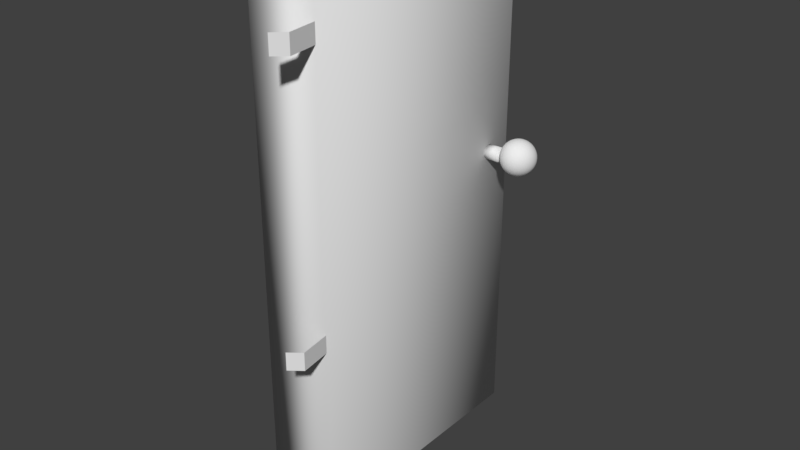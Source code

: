 # Source: Door.blend  (saved by Blender 2.79.0; exported with 4.5.12 LTS)
import bpy
from mathutils import Matrix  # noqa: F401  (used for matrix-valued properties, if any)

bpy.ops.wm.read_factory_settings(use_empty=True)
scene = bpy.context.scene
scene.name = 'Scene'

# ---- collections
col_collection_1 = bpy.data.collections.new('Collection 1'); scene.collection.children.link(col_collection_1)

# ---- world
world_world = bpy.data.worlds.new('World'); scene.world = world_world
world_world.color = (0.05088, 0.05088, 0.05088)
world_world.use_sun_shadow = False
world_world.sun_shadow_jitter_overblur = 0.0
world_world.cycles.sampling_method = 'MANUAL'

# ---- meshes
me_plane = bpy.data.meshes.new('Plane')
me_plane.from_pydata([(0.7744, 0.0775, 0.415), (0.8005, 0.2117, 0.4232), (0.8257, 0.2079, 0.431), (0.8489, 0.2016, 0.4383), (0.8692, 0.1932, 0.4446), (0.8859, 0.1829, 0.4498), (0.8983, 0.1712, 0.4536), (0.906, 0.1585, 0.456), (0.9085, 0.1453, 0.4568), (0.906, 0.132, 0.456), (0.8983, 0.1193, 0.4536), (0.8859, 0.1076, 0.4498), (0.8692, 0.09734, 0.4446), (0.8489, 0.08892, 0.4383), (0.8257, 0.08266, 0.431), (0.8005, 0.0788, 0.4232), (0.799, 0.2117, 0.431), (0.8227, 0.2079, 0.4464), (0.8446, 0.2016, 0.4606), (0.8637, 0.1932, 0.473), (0.8795, 0.1829, 0.4832), (0.8911, 0.1712, 0.4908), (0.8983, 0.1585, 0.4954), (0.9008, 0.1453, 0.497), (0.8983, 0.132, 0.4954), (0.8911, 0.1193, 0.4908), (0.8795, 0.1076, 0.4832), (0.8637, 0.09734, 0.473), (0.8446, 0.08892, 0.4606), (0.8227, 0.08266, 0.4464), (0.799, 0.0788, 0.431), (0.7965, 0.2117, 0.4383), (0.8179, 0.2079, 0.4606), (0.8376, 0.2016, 0.4811), (0.8548, 0.1932, 0.4992), (0.8689, 0.1829, 0.514), (0.8795, 0.1712, 0.525), (0.8859, 0.1585, 0.5317), (0.8881, 0.1453, 0.534), (0.8859, 0.132, 0.5317), (0.8795, 0.1193, 0.525), (0.8689, 0.1076, 0.514), (0.8548, 0.09734, 0.4992), (0.8376, 0.08892, 0.4811), (0.8179, 0.08266, 0.4606), (0.7965, 0.0788, 0.4383), (0.7932, 0.2117, 0.4446), (0.8114, 0.2079, 0.473), (0.8281, 0.2016, 0.4992), (0.8428, 0.1932, 0.5221), (0.8548, 0.1829, 0.541), (0.8637, 0.1712, 0.5549), (0.8692, 0.1585, 0.5636), (0.8711, 0.1453, 0.5665), (0.8692, 0.132, 0.5636), (0.8637, 0.1193, 0.5549), (0.8548, 0.1076, 0.541), (0.8428, 0.09734, 0.5221), (0.8281, 0.08892, 0.4992), (0.8114, 0.08266, 0.473), (0.7932, 0.0788, 0.4446), (0.7892, 0.2117, 0.4498), (0.8034, 0.2079, 0.4832), (0.8166, 0.2016, 0.514), (0.8281, 0.1932, 0.541), (0.8376, 0.1829, 0.5631), (0.8446, 0.1712, 0.5796), (0.8489, 0.1585, 0.5897), (0.8504, 0.1453, 0.5931), (0.8489, 0.132, 0.5897), (0.8446, 0.1193, 0.5796), (0.8376, 0.1076, 0.5631), (0.8281, 0.09734, 0.541), (0.8166, 0.08892, 0.514), (0.8034, 0.08266, 0.4832), (0.7892, 0.0788, 0.4498), (0.7846, 0.2117, 0.4536), (0.7944, 0.2079, 0.4908), (0.8034, 0.2016, 0.525), (0.8114, 0.1932, 0.5549), (0.8179, 0.1829, 0.5796), (0.8227, 0.1712, 0.5978), (0.8257, 0.1585, 0.6091), (0.8267, 0.1453, 0.6129), (0.8257, 0.132, 0.6091), (0.8227, 0.1193, 0.5978), (0.8179, 0.1076, 0.5796), (0.8114, 0.09734, 0.5549), (0.8034, 0.08892, 0.525), (0.7944, 0.08266, 0.4908), (0.7846, 0.0788, 0.4536), (0.7796, 0.2117, 0.456), (0.7846, 0.2079, 0.4954), (0.7892, 0.2016, 0.5317), (0.7932, 0.1932, 0.5636), (0.7965, 0.1829, 0.5897), (0.799, 0.1712, 0.6091), (0.8005, 0.1585, 0.621), (0.801, 0.1453, 0.6251), (0.8005, 0.132, 0.621), (0.799, 0.1193, 0.6091), (0.7965, 0.1076, 0.5897), (0.7932, 0.09734, 0.5636), (0.7892, 0.08892, 0.5317), (0.7846, 0.08266, 0.4954), (0.7796, 0.0788, 0.456), (0.7744, 0.2117, 0.4568), (0.7744, 0.2079, 0.497), (0.7744, 0.2016, 0.534), (0.7744, 0.1932, 0.5665), (0.7744, 0.1829, 0.5931), (0.7744, 0.1712, 0.6129), (0.7744, 0.1585, 0.6251), (0.7744, 0.1453, 0.6292), (0.7744, 0.132, 0.6251), (0.7744, 0.1193, 0.6129), (0.7744, 0.1076, 0.5931), (0.7744, 0.09734, 0.5665), (0.7744, 0.08892, 0.534), (0.7744, 0.08266, 0.497), (0.7744, 0.0788, 0.4568), (0.7691, 0.2117, 0.456), (0.7641, 0.2079, 0.4954), (0.7595, 0.2016, 0.5317), (0.7555, 0.1932, 0.5636), (0.7522, 0.1829, 0.5897), (0.7497, 0.1712, 0.6091), (0.7482, 0.1585, 0.621), (0.7477, 0.1453, 0.6251), (0.7482, 0.132, 0.621), (0.7497, 0.1193, 0.6091), (0.7522, 0.1076, 0.5897), (0.7555, 0.09734, 0.5636), (0.7595, 0.08892, 0.5317), (0.7641, 0.08266, 0.4954), (0.7691, 0.0788, 0.456), (0.7641, 0.2117, 0.4536), (0.7543, 0.2079, 0.4908), (0.7453, 0.2016, 0.525), (0.7373, 0.1932, 0.5549), (0.7308, 0.1829, 0.5796), (0.726, 0.1712, 0.5978), (0.723, 0.1585, 0.6091), (0.722, 0.1453, 0.6129), (0.723, 0.132, 0.6091), (0.726, 0.1193, 0.5978), (0.7308, 0.1076, 0.5796), (0.7373, 0.09734, 0.5549), (0.7453, 0.08892, 0.525), (0.7543, 0.08266, 0.4908), (0.7641, 0.0788, 0.4536), (0.7595, 0.2117, 0.4498), (0.7453, 0.2079, 0.4832), (0.7321, 0.2016, 0.514), (0.7206, 0.1932, 0.541), (0.7111, 0.1829, 0.5631), (0.7041, 0.1712, 0.5796), (0.6998, 0.1585, 0.5897), (0.6983, 0.1453, 0.5931), (0.6998, 0.132, 0.5897), (0.7041, 0.1193, 0.5796), (0.7111, 0.1076, 0.5631), (0.7206, 0.09734, 0.541), (0.7321, 0.08892, 0.514), (0.7453, 0.08266, 0.4832), (0.7595, 0.0788, 0.4498), (0.7555, 0.2117, 0.4446), (0.7373, 0.2079, 0.473), (0.7206, 0.2016, 0.4992), (0.7059, 0.1932, 0.5221), (0.6939, 0.1829, 0.541), (0.685, 0.1712, 0.5549), (0.6795, 0.1585, 0.5636), (0.6776, 0.1453, 0.5665), (0.6795, 0.132, 0.5636), (0.685, 0.1193, 0.5549), (0.6939, 0.1076, 0.541), (0.7059, 0.09734, 0.5221), (0.7206, 0.08892, 0.4992), (0.7373, 0.08266, 0.473), (0.7555, 0.0788, 0.4446), (0.7522, 0.2117, 0.4383), (0.7308, 0.2079, 0.4606), (0.7111, 0.2016, 0.4811), (0.6939, 0.1932, 0.4992), (0.6798, 0.1829, 0.514), (0.6692, 0.1712, 0.525), (0.6628, 0.1585, 0.5317), (0.6606, 0.1453, 0.534), (0.6628, 0.132, 0.5317), (0.6692, 0.1193, 0.525), (0.6798, 0.1076, 0.514), (0.6939, 0.09734, 0.4992), (0.7111, 0.08892, 0.4811), (0.7308, 0.08266, 0.4606), (0.7522, 0.0788, 0.4383), (0.7497, 0.2117, 0.431), (0.726, 0.2079, 0.4464), (0.7041, 0.2016, 0.4606), (0.685, 0.1932, 0.473), (0.6692, 0.1829, 0.4832), (0.6576, 0.1712, 0.4908), (0.6504, 0.1585, 0.4954), (0.6479, 0.1453, 0.497), (0.6504, 0.132, 0.4954), (0.6576, 0.1193, 0.4908), (0.6692, 0.1076, 0.4832), (0.685, 0.09734, 0.473), (0.7041, 0.08892, 0.4606), (0.726, 0.08266, 0.4464), (0.7497, 0.0788, 0.431), (0.7482, 0.2117, 0.4232), (0.723, 0.2079, 0.431), (0.6998, 0.2016, 0.4383), (0.6795, 0.1932, 0.4446), (0.6628, 0.1829, 0.4498), (0.6504, 0.1712, 0.4536), (0.6427, 0.1585, 0.456), (0.6402, 0.1453, 0.4568), (0.6427, 0.132, 0.456), (0.6504, 0.1193, 0.4536), (0.6628, 0.1076, 0.4498), (0.6795, 0.09734, 0.4446), (0.6998, 0.08892, 0.4383), (0.723, 0.08266, 0.431), (0.7482, 0.0788, 0.4232), (0.7477, 0.2117, 0.415), (0.722, 0.2079, 0.415), (0.6983, 0.2016, 0.415), (0.6776, 0.1932, 0.415), (0.6606, 0.1829, 0.415), (0.6479, 0.1712, 0.415), (0.6402, 0.1585, 0.415), (0.6375, 0.1453, 0.415), (0.6402, 0.132, 0.415), (0.6479, 0.1193, 0.415), (0.6606, 0.1076, 0.415), (0.6776, 0.09734, 0.415), (0.6983, 0.08892, 0.415), (0.722, 0.08266, 0.415), (0.7477, 0.0788, 0.415), (0.7482, 0.2117, 0.4069), (0.723, 0.2079, 0.3991), (0.6998, 0.2016, 0.3918), (0.6795, 0.1932, 0.3855), (0.6628, 0.1829, 0.3803), (0.6504, 0.1712, 0.3764), (0.6427, 0.1585, 0.3741), (0.6402, 0.1453, 0.3733), (0.6427, 0.132, 0.3741), (0.6504, 0.1193, 0.3764), (0.6628, 0.1076, 0.3803), (0.6795, 0.09734, 0.3855), (0.6998, 0.08892, 0.3918), (0.723, 0.08266, 0.3991), (0.7482, 0.0788, 0.4069), (0.7744, 0.213, 0.415), (0.7497, 0.2117, 0.3991), (0.726, 0.2079, 0.3837), (0.7041, 0.2016, 0.3695), (0.685, 0.1932, 0.3571), (0.6692, 0.1829, 0.3469), (0.6576, 0.1712, 0.3393), (0.6504, 0.1585, 0.3347), (0.6479, 0.1453, 0.3331), (0.6504, 0.132, 0.3347), (0.6576, 0.1193, 0.3393), (0.6692, 0.1076, 0.3469), (0.685, 0.09734, 0.3571), (0.7041, 0.08892, 0.3695), (0.726, 0.08266, 0.3837), (0.7497, 0.0788, 0.3991), (0.7522, 0.2117, 0.3918), (0.7308, 0.2079, 0.3695), (0.7111, 0.2016, 0.3489), (0.6939, 0.1932, 0.3309), (0.6798, 0.1829, 0.3161), (0.6692, 0.1712, 0.3051), (0.6628, 0.1585, 0.2984), (0.6606, 0.1453, 0.2961), (0.6628, 0.132, 0.2984), (0.6692, 0.1193, 0.3051), (0.6798, 0.1076, 0.3161), (0.6939, 0.09734, 0.3309), (0.7111, 0.08892, 0.3489), (0.7308, 0.08266, 0.3695), (0.7522, 0.0788, 0.3918), (0.7555, 0.2117, 0.3855), (0.7373, 0.2079, 0.3571), (0.7206, 0.2016, 0.3309), (0.7059, 0.1932, 0.308), (0.6939, 0.1829, 0.2891), (0.685, 0.1712, 0.2751), (0.6795, 0.1585, 0.2665), (0.6776, 0.1453, 0.2636), (0.6795, 0.132, 0.2665), (0.685, 0.1193, 0.2751), (0.6939, 0.1076, 0.2891), (0.7059, 0.09734, 0.308), (0.7206, 0.08892, 0.3309), (0.7373, 0.08266, 0.3571), (0.7555, 0.0788, 0.3855), (0.7595, 0.2117, 0.3803), (0.7453, 0.2079, 0.3469), (0.7321, 0.2016, 0.3161), (0.7206, 0.1932, 0.2891), (0.7111, 0.1829, 0.267), (0.7041, 0.1712, 0.2505), (0.6998, 0.1585, 0.2404), (0.6983, 0.1453, 0.237), (0.6998, 0.132, 0.2404), (0.7041, 0.1193, 0.2505), (0.7111, 0.1076, 0.267), (0.7206, 0.09734, 0.2891), (0.7321, 0.08892, 0.3161), (0.7453, 0.08266, 0.3469), (0.7595, 0.0788, 0.3803), (0.7641, 0.2117, 0.3764), (0.7543, 0.2079, 0.3393), (0.7453, 0.2016, 0.3051), (0.7373, 0.1932, 0.2751), (0.7308, 0.1829, 0.2505), (0.726, 0.1712, 0.2323), (0.723, 0.1585, 0.221), (0.722, 0.1453, 0.2172), (0.723, 0.132, 0.221), (0.726, 0.1193, 0.2323), (0.7308, 0.1076, 0.2505), (0.7373, 0.09734, 0.2751), (0.7453, 0.08892, 0.3051), (0.7543, 0.08266, 0.3393), (0.7641, 0.0788, 0.3764), (0.7691, 0.2117, 0.3741), (0.7641, 0.2079, 0.3347), (0.7595, 0.2016, 0.2984), (0.7555, 0.1932, 0.2665), (0.7522, 0.1829, 0.2404), (0.7497, 0.1712, 0.221), (0.7482, 0.1585, 0.209), (0.7477, 0.1453, 0.205), (0.7482, 0.132, 0.209), (0.7497, 0.1193, 0.221), (0.7522, 0.1076, 0.2404), (0.7555, 0.09734, 0.2665), (0.7595, 0.08892, 0.2984), (0.7641, 0.08266, 0.3347), (0.7691, 0.0788, 0.3741), (0.7744, 0.2117, 0.3733), (0.7744, 0.2079, 0.3331), (0.7744, 0.2016, 0.2961), (0.7744, 0.1932, 0.2636), (0.7744, 0.1829, 0.237), (0.7744, 0.1712, 0.2172), (0.7744, 0.1585, 0.205), (0.7744, 0.1453, 0.2009), (0.7744, 0.132, 0.205), (0.7744, 0.1193, 0.2172), (0.7744, 0.1076, 0.237), (0.7744, 0.09734, 0.2636), (0.7744, 0.08892, 0.2961), (0.7744, 0.08266, 0.3331), (0.7744, 0.0788, 0.3733), (0.7796, 0.2117, 0.3741), (0.7846, 0.2079, 0.3347), (0.7892, 0.2016, 0.2984), (0.7932, 0.1932, 0.2665), (0.7965, 0.1829, 0.2404), (0.799, 0.1712, 0.221), (0.8005, 0.1585, 0.209), (0.801, 0.1453, 0.205), (0.8005, 0.132, 0.209), (0.799, 0.1193, 0.221), (0.7965, 0.1076, 0.2404), (0.7932, 0.09734, 0.2665), (0.7892, 0.08892, 0.2984), (0.7846, 0.08266, 0.3347), (0.7796, 0.0788, 0.3741), (0.7846, 0.2117, 0.3764), (0.7944, 0.2079, 0.3393), (0.8034, 0.2016, 0.3051), (0.8114, 0.1932, 0.2751), (0.8179, 0.1829, 0.2505), (0.8227, 0.1712, 0.2323), (0.8257, 0.1585, 0.221), (0.8267, 0.1453, 0.2172), (0.8257, 0.132, 0.221), (0.8227, 0.1193, 0.2323), (0.8179, 0.1076, 0.2505), (0.8114, 0.09734, 0.2751), (0.8034, 0.08892, 0.3051), (0.7944, 0.08266, 0.3393), (0.7846, 0.0788, 0.3764), (0.7892, 0.2117, 0.3803), (0.8034, 0.2079, 0.3469), (0.8166, 0.2016, 0.3161), (0.8281, 0.1932, 0.2891), (0.8376, 0.1829, 0.267), (0.8446, 0.1712, 0.2505), (0.8489, 0.1585, 0.2404), (0.8504, 0.1453, 0.237), (0.8489, 0.132, 0.2404), (0.8446, 0.1193, 0.2505), (0.8376, 0.1076, 0.267), (0.8281, 0.09734, 0.2891), (0.8166, 0.08892, 0.3161), (0.8034, 0.08266, 0.3469), (0.7892, 0.0788, 0.3803), (0.7932, 0.2117, 0.3855), (0.8114, 0.2079, 0.3571), (0.8281, 0.2016, 0.3309), (0.8428, 0.1932, 0.308), (0.8548, 0.1829, 0.2891), (0.8637, 0.1712, 0.2751), (0.8692, 0.1585, 0.2665), (0.8711, 0.1453, 0.2636), (0.8692, 0.132, 0.2665), (0.8637, 0.1193, 0.2751), (0.8548, 0.1076, 0.2891), (0.8428, 0.09734, 0.308), (0.8281, 0.08892, 0.3309), (0.8114, 0.08266, 0.3571), (0.7932, 0.0788, 0.3855), (0.7965, 0.2117, 0.3918), (0.8179, 0.2079, 0.3695), (0.8376, 0.2016, 0.3489), (0.8548, 0.1932, 0.3309), (0.8689, 0.1829, 0.3161), (0.8795, 0.1712, 0.3051), (0.8859, 0.1585, 0.2984), (0.8881, 0.1453, 0.2961), (0.8859, 0.132, 0.2984), (0.8795, 0.1193, 0.3051), (0.8689, 0.1076, 0.3161), (0.8548, 0.09734, 0.3309), (0.8376, 0.08892, 0.3489), (0.8179, 0.08266, 0.3695), (0.7965, 0.0788, 0.3918), (0.799, 0.2117, 0.3991), (0.8227, 0.2079, 0.3837), (0.8446, 0.2016, 0.3695), (0.8637, 0.1932, 0.3571), (0.8795, 0.1829, 0.3469), (0.8911, 0.1712, 0.3393), (0.8983, 0.1585, 0.3347), (0.9008, 0.1453, 0.3331), (0.8983, 0.132, 0.3347), (0.8911, 0.1193, 0.3393), (0.8795, 0.1076, 0.3469), (0.8637, 0.09734, 0.3571), (0.8446, 0.08892, 0.3695), (0.8227, 0.08266, 0.3837), (0.799, 0.0788, 0.3991), (0.8005, 0.2117, 0.4069), (0.8257, 0.2079, 0.3991), (0.8489, 0.2016, 0.3918), (0.8692, 0.1932, 0.3855), (0.8859, 0.1829, 0.3803), (0.8983, 0.1712, 0.3764), (0.906, 0.1585, 0.3741), (0.9085, 0.1453, 0.3733), (0.906, 0.132, 0.3741), (0.8983, 0.1193, 0.3764), (0.8859, 0.1076, 0.3803), (0.8692, 0.09734, 0.3855), (0.8489, 0.08892, 0.3918), (0.8257, 0.08266, 0.3991), (0.8005, 0.0788, 0.4069), (0.801, 0.2117, 0.415), (0.8267, 0.2079, 0.415), (0.8504, 0.2016, 0.415), (0.8711, 0.1932, 0.415), (0.8881, 0.1829, 0.415), (0.9008, 0.1712, 0.415), (0.9085, 0.1585, 0.415), (0.9112, 0.1453, 0.415), (0.9085, 0.132, 0.415), (0.9008, 0.1193, 0.415), (0.8881, 0.1076, 0.415), (0.8711, 0.09734, 0.415), (0.8504, 0.08892, 0.415), (0.8267, 0.08266, 0.415), (0.801, 0.0788, 0.415), (0.7797, 0.1594, -0.09058), (0.7797, 0.1594, 0.2585), (0.7907, 0.1589, -0.09058), (0.7907, 0.1589, 0.2585), (0.8013, 0.1573, -0.09058), (0.8013, 0.1573, 0.2585), (0.8111, 0.1547, -0.09058), (0.8111, 0.1547, 0.2585), (0.8196, 0.1512, -0.09058), (0.8196, 0.1512, 0.2585), (0.8267, 0.147, -0.09058), (0.8267, 0.147, 0.2585), (0.8319, 0.1422, -0.09058), (0.8319, 0.1422, 0.2585), (0.8351, 0.1369, -0.09058), (0.8351, 0.1369, 0.2585), (0.8362, 0.1315, -0.09058), (0.8362, 0.1315, 0.2585), (0.8351, 0.126, -0.09058), (0.8351, 0.126, 0.2585), (0.8319, 0.1207, -0.09058), (0.8319, 0.1207, 0.2585), (0.8267, 0.1159, -0.09058), (0.8267, 0.1159, 0.2585), (0.8196, 0.1117, -0.09058), (0.8196, 0.1117, 0.2585), (0.8111, 0.1082, -0.09058), (0.8111, 0.1082, 0.2585), (0.8013, 0.1056, -0.09058), (0.8013, 0.1056, 0.2585), (0.7907, 0.104, -0.09058), (0.7907, 0.104, 0.2585), (0.7797, 0.1035, -0.09058), (0.7797, 0.1035, 0.2585), (0.7687, 0.104, -0.09058), (0.7687, 0.104, 0.2585), (0.7581, 0.1056, -0.09058), (0.7581, 0.1056, 0.2585), (0.7483, 0.1082, -0.09058), (0.7483, 0.1082, 0.2585), (0.7397, 0.1117, -0.09058), (0.7397, 0.1117, 0.2585), (0.7327, 0.1159, -0.09058), (0.7327, 0.1159, 0.2585), (0.7275, 0.1207, -0.09058), (0.7275, 0.1207, 0.2585), (0.7243, 0.126, -0.09058), (0.7243, 0.126, 0.2585), (0.7232, 0.1315, -0.09058), (0.7232, 0.1315, 0.2585), (0.7243, 0.1369, -0.09058), (0.7243, 0.1369, 0.2585), (0.7275, 0.1422, -0.09058), (0.7275, 0.1422, 0.2585), (0.7327, 0.147, -0.09058), (0.7327, 0.147, 0.2585), (0.7397, 0.1512, -0.09058), (0.7397, 0.1512, 0.2585), (0.7483, 0.1547, -0.09058), (0.7483, 0.1547, 0.2585), (0.7581, 0.1573, -0.09058), (0.7581, 0.1573, 0.2585), (0.7687, 0.1589, -0.09058), (0.7687, 0.1589, 0.2585), (-1.0, -1.0, 0.0), (1.0, -1.0, 0.0), (-1.0, 1.0, 0.0), (1.0, 1.0, 0.0), (-1.0, 1.0, -0.8571), (-1.0, -1.0, -0.8571), (1.0, -1.0, -0.8571), (1.0, 1.0, -0.8571), (-1.238, 0.7536, 0.05205), (-0.999, 0.7536, -2.684e-07), (-1.238, 0.8227, 0.05205), (-0.999, 0.8227, -2.502e-07), (-1.306, 0.7506, -0.1065), (-1.306, 0.8197, -0.1065), (-1.238, -0.2959, 0.05205), (-0.999, -0.2959, -1.234e-07), (-1.238, -0.2268, 0.05205), (-0.999, -0.2268, -1.052e-07), (-1.306, -0.2989, -0.1065), (-1.306, -0.2298, -0.1065)], [], [(478, 477, 11, 12), (471, 470, 4, 5), (479, 478, 12, 13), (472, 471, 5, 6), (480, 479, 13, 14), (473, 472, 6, 7), (481, 480, 14, 15), (474, 473, 7, 8), (467, 256, 1), (0, 481, 15), (475, 474, 8, 9), (468, 467, 1, 2), (476, 475, 9, 10), (469, 468, 2, 3), (477, 476, 10, 11), (470, 469, 3, 4), (11, 10, 25, 26), (4, 3, 18, 19), (12, 11, 26, 27), (5, 4, 19, 20), (13, 12, 27, 28), (6, 5, 20, 21), (14, 13, 28, 29), (7, 6, 21, 22), (15, 14, 29, 30), (8, 7, 22, 23), (1, 256, 16), (0, 15, 30), (9, 8, 23, 24), (2, 1, 16, 17), (10, 9, 24, 25), (3, 2, 17, 18), (30, 29, 44, 45), (23, 22, 37, 38), (16, 256, 31), (0, 30, 45), (24, 23, 38, 39), (17, 16, 31, 32), (25, 24, 39, 40), (18, 17, 32, 33), (26, 25, 40, 41), (19, 18, 33, 34), (27, 26, 41, 42), (20, 19, 34, 35), (28, 27, 42, 43), (21, 20, 35, 36), (29, 28, 43, 44), (22, 21, 36, 37), (34, 33, 48, 49), (42, 41, 56, 57), (35, 34, 49, 50), (43, 42, 57, 58), (36, 35, 50, 51), (44, 43, 58, 59), (37, 36, 51, 52), (45, 44, 59, 60), (38, 37, 52, 53), (31, 256, 46), (0, 45, 60), (39, 38, 53, 54), (32, 31, 46, 47), (40, 39, 54, 55), (33, 32, 47, 48), (41, 40, 55, 56), (53, 52, 67, 68), (46, 256, 61), (0, 60, 75), (54, 53, 68, 69), (47, 46, 61, 62), (55, 54, 69, 70), (48, 47, 62, 63), (56, 55, 70, 71), (49, 48, 63, 64), (57, 56, 71, 72), (50, 49, 64, 65), (58, 57, 72, 73), (51, 50, 65, 66), (59, 58, 73, 74), (52, 51, 66, 67), (60, 59, 74, 75), (72, 71, 86, 87), (65, 64, 79, 80), (73, 72, 87, 88), (66, 65, 80, 81), (74, 73, 88, 89), (67, 66, 81, 82), (75, 74, 89, 90), (68, 67, 82, 83), (61, 256, 76), (0, 75, 90), (69, 68, 83, 84), (62, 61, 76, 77), (70, 69, 84, 85), (63, 62, 77, 78), (71, 70, 85, 86), (64, 63, 78, 79), (0, 90, 105), (84, 83, 98, 99), (77, 76, 91, 92), (85, 84, 99, 100), (78, 77, 92, 93), (86, 85, 100, 101), (79, 78, 93, 94), (87, 86, 101, 102), (80, 79, 94, 95), (88, 87, 102, 103), (81, 80, 95, 96), (89, 88, 103, 104), (82, 81, 96, 97), (90, 89, 104, 105), (83, 82, 97, 98), (76, 256, 91), (103, 102, 117, 118), (96, 95, 110, 111), (104, 103, 118, 119), (97, 96, 111, 112), (105, 104, 119, 120), (98, 97, 112, 113), (91, 256, 106), (0, 105, 120), (99, 98, 113, 114), (92, 91, 106, 107), (100, 99, 114, 115), (93, 92, 107, 108), (101, 100, 115, 116), (94, 93, 108, 109), (102, 101, 116, 117), (95, 94, 109, 110), (107, 106, 121, 122), (115, 114, 129, 130), (108, 107, 122, 123), (116, 115, 130, 131), (109, 108, 123, 124), (117, 116, 131, 132), (110, 109, 124, 125), (118, 117, 132, 133), (111, 110, 125, 126), (119, 118, 133, 134), (112, 111, 126, 127), (120, 119, 134, 135), (113, 112, 127, 128), (106, 256, 121), (0, 120, 135), (114, 113, 128, 129), (126, 125, 140, 141), (134, 133, 148, 149), (127, 126, 141, 142), (135, 134, 149, 150), (128, 127, 142, 143), (121, 256, 136), (0, 135, 150), (129, 128, 143, 144), (122, 121, 136, 137), (130, 129, 144, 145), (123, 122, 137, 138), (131, 130, 145, 146), (124, 123, 138, 139), (132, 131, 146, 147), (125, 124, 139, 140), (133, 132, 147, 148), (145, 144, 159, 160), (138, 137, 152, 153), (146, 145, 160, 161), (139, 138, 153, 154), (147, 146, 161, 162), (140, 139, 154, 155), (148, 147, 162, 163), (141, 140, 155, 156), (149, 148, 163, 164), (142, 141, 156, 157), (150, 149, 164, 165), (143, 142, 157, 158), (136, 256, 151), (0, 150, 165), (144, 143, 158, 159), (137, 136, 151, 152), (164, 163, 178, 179), (157, 156, 171, 172), (165, 164, 179, 180), (158, 157, 172, 173), (151, 256, 166), (0, 165, 180), (159, 158, 173, 174), (152, 151, 166, 167), (160, 159, 174, 175), (153, 152, 167, 168), (161, 160, 175, 176), (154, 153, 168, 169), (162, 161, 176, 177), (155, 154, 169, 170), (163, 162, 177, 178), (156, 155, 170, 171), (168, 167, 182, 183), (176, 175, 190, 191), (169, 168, 183, 184), (177, 176, 191, 192), (170, 169, 184, 185), (178, 177, 192, 193), (171, 170, 185, 186), (179, 178, 193, 194), (172, 171, 186, 187), (180, 179, 194, 195), (173, 172, 187, 188), (166, 256, 181), (0, 180, 195), (174, 173, 188, 189), (167, 166, 181, 182), (175, 174, 189, 190), (187, 186, 201, 202), (195, 194, 209, 210), (188, 187, 202, 203), (181, 256, 196), (0, 195, 210), (189, 188, 203, 204), (182, 181, 196, 197), (190, 189, 204, 205), (183, 182, 197, 198), (191, 190, 205, 206), (184, 183, 198, 199), (192, 191, 206, 207), (185, 184, 199, 200), (193, 192, 207, 208), (186, 185, 200, 201), (194, 193, 208, 209), (206, 205, 220, 221), (199, 198, 213, 214), (207, 206, 221, 222), (200, 199, 214, 215), (208, 207, 222, 223), (201, 200, 215, 216), (209, 208, 223, 224), (202, 201, 216, 217), (210, 209, 224, 225), (203, 202, 217, 218), (196, 256, 211), (0, 210, 225), (204, 203, 218, 219), (197, 196, 211, 212), (205, 204, 219, 220), (198, 197, 212, 213), (225, 224, 239, 240), (218, 217, 232, 233), (211, 256, 226), (0, 225, 240), (219, 218, 233, 234), (212, 211, 226, 227), (220, 219, 234, 235), (213, 212, 227, 228), (221, 220, 235, 236), (214, 213, 228, 229), (222, 221, 236, 237), (215, 214, 229, 230), (223, 222, 237, 238), (216, 215, 230, 231), (224, 223, 238, 239), (217, 216, 231, 232), (237, 236, 251, 252), (230, 229, 244, 245), (238, 237, 252, 253), (231, 230, 245, 246), (239, 238, 253, 254), (232, 231, 246, 247), (240, 239, 254, 255), (233, 232, 247, 248), (226, 256, 241), (0, 240, 255), (234, 233, 248, 249), (227, 226, 241, 242), (235, 234, 249, 250), (228, 227, 242, 243), (236, 235, 250, 251), (229, 228, 243, 244), (241, 256, 257), (0, 255, 271), (249, 248, 264, 265), (242, 241, 257, 258), (250, 249, 265, 266), (243, 242, 258, 259), (251, 250, 266, 267), (244, 243, 259, 260), (252, 251, 267, 268), (245, 244, 260, 261), (253, 252, 268, 269), (246, 245, 261, 262), (254, 253, 269, 270), (247, 246, 262, 263), (255, 254, 270, 271), (248, 247, 263, 264), (261, 260, 275, 276), (269, 268, 283, 284), (262, 261, 276, 277), (270, 269, 284, 285), (263, 262, 277, 278), (271, 270, 285, 286), (264, 263, 278, 279), (257, 256, 272), (0, 271, 286), (265, 264, 279, 280), (258, 257, 272, 273), (266, 265, 280, 281), (259, 258, 273, 274), (267, 266, 281, 282), (260, 259, 274, 275), (268, 267, 282, 283), (280, 279, 294, 295), (273, 272, 287, 288), (281, 280, 295, 296), (274, 273, 288, 289), (282, 281, 296, 297), (275, 274, 289, 290), (283, 282, 297, 298), (276, 275, 290, 291), (284, 283, 298, 299), (277, 276, 291, 292), (285, 284, 299, 300), (278, 277, 292, 293), (286, 285, 300, 301), (279, 278, 293, 294), (272, 256, 287), (0, 286, 301), (299, 298, 313, 314), (292, 291, 306, 307), (300, 299, 314, 315), (293, 292, 307, 308), (301, 300, 315, 316), (294, 293, 308, 309), (287, 256, 302), (0, 301, 316), (295, 294, 309, 310), (288, 287, 302, 303), (296, 295, 310, 311), (289, 288, 303, 304), (297, 296, 311, 312), (290, 289, 304, 305), (298, 297, 312, 313), (291, 290, 305, 306), (303, 302, 317, 318), (311, 310, 325, 326), (304, 303, 318, 319), (312, 311, 326, 327), (305, 304, 319, 320), (313, 312, 327, 328), (306, 305, 320, 321), (314, 313, 328, 329), (307, 306, 321, 322), (315, 314, 329, 330), (308, 307, 322, 323), (316, 315, 330, 331), (309, 308, 323, 324), (302, 256, 317), (0, 316, 331), (310, 309, 324, 325), (322, 321, 336, 337), (330, 329, 344, 345), (323, 322, 337, 338), (331, 330, 345, 346), (324, 323, 338, 339), (317, 256, 332), (0, 331, 346), (325, 324, 339, 340), (318, 317, 332, 333), (326, 325, 340, 341), (319, 318, 333, 334), (327, 326, 341, 342), (320, 319, 334, 335), (328, 327, 342, 343), (321, 320, 335, 336), (329, 328, 343, 344), (341, 340, 355, 356), (334, 333, 348, 349), (342, 341, 356, 357), (335, 334, 349, 350), (343, 342, 357, 358), (336, 335, 350, 351), (344, 343, 358, 359), (337, 336, 351, 352), (345, 344, 359, 360), (338, 337, 352, 353), (346, 345, 360, 361), (339, 338, 353, 354), (332, 256, 347), (0, 346, 361), (340, 339, 354, 355), (333, 332, 347, 348), (360, 359, 374, 375), (353, 352, 367, 368), (361, 360, 375, 376), (354, 353, 368, 369), (347, 256, 362), (0, 361, 376), (355, 354, 369, 370), (348, 347, 362, 363), (356, 355, 370, 371), (349, 348, 363, 364), (357, 356, 371, 372), (350, 349, 364, 365), (358, 357, 372, 373), (351, 350, 365, 366), (359, 358, 373, 374), (352, 351, 366, 367), (372, 371, 386, 387), (365, 364, 379, 380), (373, 372, 387, 388), (366, 365, 380, 381), (374, 373, 388, 389), (367, 366, 381, 382), (375, 374, 389, 390), (368, 367, 382, 383), (376, 375, 390, 391), (369, 368, 383, 384), (362, 256, 377), (0, 376, 391), (370, 369, 384, 385), (363, 362, 377, 378), (371, 370, 385, 386), (364, 363, 378, 379), (391, 390, 405, 406), (384, 383, 398, 399), (377, 256, 392), (0, 391, 406), (385, 384, 399, 400), (378, 377, 392, 393), (386, 385, 400, 401), (379, 378, 393, 394), (387, 386, 401, 402), (380, 379, 394, 395), (388, 387, 402, 403), (381, 380, 395, 396), (389, 388, 403, 404), (382, 381, 396, 397), (390, 389, 404, 405), (383, 382, 397, 398), (395, 394, 409, 410), (403, 402, 417, 418), (396, 395, 410, 411), (404, 403, 418, 419), (397, 396, 411, 412), (405, 404, 419, 420), (398, 397, 412, 413), (406, 405, 420, 421), (399, 398, 413, 414), (392, 256, 407), (0, 406, 421), (400, 399, 414, 415), (393, 392, 407, 408), (401, 400, 415, 416), (394, 393, 408, 409), (402, 401, 416, 417), (414, 413, 428, 429), (407, 256, 422), (0, 421, 436), (415, 414, 429, 430), (408, 407, 422, 423), (416, 415, 430, 431), (409, 408, 423, 424), (417, 416, 431, 432), (410, 409, 424, 425), (418, 417, 432, 433), (411, 410, 425, 426), (419, 418, 433, 434), (412, 411, 426, 427), (420, 419, 434, 435), (413, 412, 427, 428), (421, 420, 435, 436), (433, 432, 447, 448), (426, 425, 440, 441), (434, 433, 448, 449), (427, 426, 441, 442), (435, 434, 449, 450), (428, 427, 442, 443), (436, 435, 450, 451), (429, 428, 443, 444), (422, 256, 437), (0, 436, 451), (430, 429, 444, 445), (423, 422, 437, 438), (431, 430, 445, 446), (424, 423, 438, 439), (432, 431, 446, 447), (425, 424, 439, 440), (437, 256, 452), (0, 451, 466), (445, 444, 459, 460), (438, 437, 452, 453), (446, 445, 460, 461), (439, 438, 453, 454), (447, 446, 461, 462), (440, 439, 454, 455), (448, 447, 462, 463), (441, 440, 455, 456), (449, 448, 463, 464), (442, 441, 456, 457), (450, 449, 464, 465), (443, 442, 457, 458), (451, 450, 465, 466), (444, 443, 458, 459), (456, 455, 470, 471), (464, 463, 478, 479), (457, 456, 471, 472), (465, 464, 479, 480), (458, 457, 472, 473), (466, 465, 480, 481), (459, 458, 473, 474), (452, 256, 467), (0, 466, 481), (460, 459, 474, 475), (453, 452, 467, 468), (461, 460, 475, 476), (454, 453, 468, 469), (462, 461, 476, 477), (455, 454, 469, 470), (463, 462, 477, 478), (482, 483, 485, 484), (484, 485, 487, 486), (486, 487, 489, 488), (488, 489, 491, 490), (490, 491, 493, 492), (492, 493, 495, 494), (494, 495, 497, 496), (496, 497, 499, 498), (498, 499, 501, 500), (500, 501, 503, 502), (502, 503, 505, 504), (504, 505, 507, 506), (506, 507, 509, 508), (508, 509, 511, 510), (510, 511, 513, 512), (512, 513, 515, 514), (514, 515, 517, 516), (516, 517, 519, 518), (518, 519, 521, 520), (520, 521, 523, 522), (522, 523, 525, 524), (524, 525, 527, 526), (526, 527, 529, 528), (528, 529, 531, 530), (530, 531, 533, 532), (532, 533, 535, 534), (534, 535, 537, 536), (536, 537, 539, 538), (538, 539, 541, 540), (540, 541, 543, 542), (485, 483, 545, 543, 541, 539, 537, 535, 533, 531, 529, 527, 525, 523, 521, 519, 517, 515, 513, 511, 509, 507, 505, 503, 501, 499, 497, 495, 493, 491, 489, 487), (542, 543, 545, 544), (544, 545, 483, 482), (482, 484, 486, 488, 490, 492, 494, 496, 498, 500, 502, 504, 506, 508, 510, 512, 514, 516, 518, 520, 522, 524, 526, 528, 530, 532, 534, 536, 538, 540, 542, 544), (546, 547, 549, 548), (551, 550, 553, 552), (549, 553, 550, 548), (546, 551, 552, 547), (547, 552, 553, 549), (548, 550, 551, 546), (554, 555, 557, 556), (554, 556, 559, 558), (560, 561, 563, 562), (560, 562, 565, 564)])
me_plane.polygons.foreach_set('use_smooth', [1, 1, 1, 1, 1, 1, 1, 1, 1, 1, 1, 1, 1, 1, 1, 1, 1, 1, 1, 1, 1, 1, 1, 1, 1, 1, 1, 1, 1, 1, 1, 1, 1, 1, 1, 1, 1, 1, 1, 1, 1, 1, 1, 1, 1, 1, 1, 1, 1, 1, 1, 1, 1, 1, 1, 1, 1, 1, 1, 1, 1, 1, 1, 1, 1, 1, 1, 1, 1, 1, 1, 1, 1, 1, 1, 1, 1, 1, 1, 1, 1, 1, 1, 1, 1, 1, 1, 1, 1, 1, 1, 1, 1, 1, 1, 1, 1, 1, 1, 1, 1, 1, 1, 1, 1, 1, 1, 1, 1, 1, 1, 1, 1, 1, 1, 1, 1, 1, 1, 1, 1, 1, 1, 1, 1, 1, 1, 1, 1, 1, 1, 1, 1, 1, 1, 1, 1, 1, 1, 1, 1, 1, 1, 1, 1, 1, 1, 1, 1, 1, 1, 1, 1, 1, 1, 1, 1, 1, 1, 1, 1, 1, 1, 1, 1, 1, 1, 1, 1, 1, 1, 1, 1, 1, 1, 1, 1, 1, 1, 1, 1, 1, 1, 1, 1, 1, 1, 1, 1, 1, 1, 1, 1, 1, 1, 1, 1, 1, 1, 1, 1, 1, 1, 1, 1, 1, 1, 1, 1, 1, 1, 1, 1, 1, 1, 1, 1, 1, 1, 1, 1, 1, 1, 1, 1, 1, 1, 1, 1, 1, 1, 1, 1, 1, 1, 1, 1, 1, 1, 1, 1, 1, 1, 1, 1, 1, 1, 1, 1, 1, 1, 1, 1, 1, 1, 1, 1, 1, 1, 1, 1, 1, 1, 1, 1, 1, 1, 1, 1, 1, 1, 1, 1, 1, 1, 1, 1, 1, 1, 1, 1, 1, 1, 1, 1, 1, 1, 1, 1, 1, 1, 1, 1, 1, 1, 1, 1, 1, 1, 1, 1, 1, 1, 1, 1, 1, 1, 1, 1, 1, 1, 1, 1, 1, 1, 1, 1, 1, 1, 1, 1, 1, 1, 1, 1, 1, 1, 1, 1, 1, 1, 1, 1, 1, 1, 1, 1, 1, 1, 1, 1, 1, 1, 1, 1, 1, 1, 1, 1, 1, 1, 1, 1, 1, 1, 1, 1, 1, 1, 1, 1, 1, 1, 1, 1, 1, 1, 1, 1, 1, 1, 1, 1, 1, 1, 1, 1, 1, 1, 1, 1, 1, 1, 1, 1, 1, 1, 1, 1, 1, 1, 1, 1, 1, 1, 1, 1, 1, 1, 1, 1, 1, 1, 1, 1, 1, 1, 1, 1, 1, 1, 1, 1, 1, 1, 1, 1, 1, 1, 1, 1, 1, 1, 1, 1, 1, 1, 1, 1, 1, 1, 1, 1, 1, 1, 1, 1, 1, 1, 1, 1, 1, 1, 1, 1, 1, 1, 1, 1, 1, 1, 1, 1, 1, 1, 1, 1, 1, 1, 1, 1, 1, 1, 1, 1, 1, 1, 1, 1, 1, 1, 1, 1, 1, 1, 1, 1, 1, 1, 1, 1, 1, 1, 1, 1, 1, 1, 1, 1, 1, 1, 1, 1, 1, 1, 1, 1, 1, 1, 1, 1, 1, 1, 1, 1, 1, 1, 1, 1, 1, 1, 1, 1, 1, 1, 1, 1, 1, 1, 1, 1, 1, 1, 1, 1, 1, 1, 1, 1, 1, 1, 1, 1, 1, 1, 1, 1, 1, 1, 1, 1, 1, 1, 1, 1, 1, 1, 1, 1, 1, 1, 1, 0, 0, 0, 0])
_uv = me_plane.uv_layers.new(name='UVMap')
_uv.uv.foreach_set('vector', [0.434, 0.434, 0.566, 0.434, 0.566, 0.566, 0.434, 0.566, 0.434, 0.434, 0.566, 0.434, 0.566, 0.566, 0.434, 0.566, 0.434, 0.434, 0.566, 0.434, 0.566, 0.566, 0.434, 0.566, 0.434, 0.434, 0.566, 0.434, 0.566, 0.566, 0.434, 0.566, 0.434, 0.434, 0.566, 0.434, 0.566, 0.566, 0.434, 0.566, 0.434, 0.434, 0.566, 0.434, 0.566, 0.566, 0.434, 0.566, 0.434, 0.434, 0.566, 0.434, 0.566, 0.566, 0.434, 0.566, 0.434, 0.434, 0.566, 0.434, 0.566, 0.566, 0.434, 0.566, 0.434, 0.434, 0.566, 0.434, 0.566, 0.566, 0.434, 0.434, 0.566, 0.434, 0.566, 0.566, 0.434, 0.434, 0.566, 0.434, 0.566, 0.566, 0.434, 0.566, 0.434, 0.434, 0.566, 0.434, 0.566, 0.566, 0.434, 0.566, 0.434, 0.434, 0.566, 0.434, 0.566, 0.566, 0.434, 0.566, 0.434, 0.434, 0.566, 0.434, 0.566, 0.566, 0.434, 0.566, 0.434, 0.434, 0.566, 0.434, 0.566, 0.566, 0.434, 0.566, 0.434, 0.434, 0.566, 0.434, 0.566, 0.566, 0.434, 0.566, 0.434, 0.434, 0.566, 0.434, 0.566, 0.566, 0.434, 0.566, 0.434, 0.434, 0.566, 0.434, 0.566, 0.566, 0.434, 0.566, 0.434, 0.434, 0.566, 0.434, 0.566, 0.566, 0.434, 0.566, 0.434, 0.434, 0.566, 0.434, 0.566, 0.566, 0.434, 0.566, 0.434, 0.434, 0.566, 0.434, 0.566, 0.566, 0.434, 0.566, 0.434, 0.434, 0.566, 0.434, 0.566, 0.566, 0.434, 0.566, 0.434, 0.434, 0.566, 0.434, 0.566, 0.566, 0.434, 0.566, 0.434, 0.434, 0.566, 0.434, 0.566, 0.566, 0.434, 0.566, 0.434, 0.434, 0.566, 0.434, 0.566, 0.566, 0.434, 0.566, 0.434, 0.434, 0.566, 0.434, 0.566, 0.566, 0.434, 0.566, 0.434, 0.434, 0.566, 0.434, 0.566, 0.566, 0.434, 0.434, 0.566, 0.434, 0.566, 0.566, 0.434, 0.434, 0.566, 0.434, 0.566, 0.566, 0.434, 0.566, 0.434, 0.434, 0.566, 0.434, 0.566, 0.566, 0.434, 0.566, 0.434, 0.434, 0.566, 0.434, 0.566, 0.566, 0.434, 0.566, 0.434, 0.434, 0.566, 0.434, 0.566, 0.566, 0.434, 0.566, 0.434, 0.434, 0.566, 0.434, 0.566, 0.566, 0.434, 0.566, 0.434, 0.434, 0.566, 0.434, 0.566, 0.566, 0.434, 0.566, 0.434, 0.434, 0.566, 0.434, 0.566, 0.566, 0.434, 0.434, 0.566, 0.434, 0.566, 0.566, 0.434, 0.434, 0.566, 0.434, 0.566, 0.566, 0.434, 0.566, 0.434, 0.434, 0.566, 0.434, 0.566, 0.566, 0.434, 0.566, 0.434, 0.434, 0.566, 0.434, 0.566, 0.566, 0.434, 0.566, 0.434, 0.434, 0.566, 0.434, 0.566, 0.566, 0.434, 0.566, 0.434, 0.434, 0.566, 0.434, 0.566, 0.566, 0.434, 0.566, 0.434, 0.434, 0.566, 0.434, 0.566, 0.566, 0.434, 0.566, 0.434, 0.434, 0.566, 0.434, 0.566, 0.566, 0.434, 0.566, 0.434, 0.434, 0.566, 0.434, 0.566, 0.566, 0.434, 0.566, 0.434, 0.434, 0.566, 0.434, 0.566, 0.566, 0.434, 0.566, 0.434, 0.434, 0.566, 0.434, 0.566, 0.566, 0.434, 0.566, 0.434, 0.434, 0.566, 0.434, 0.566, 0.566, 0.434, 0.566, 0.434, 0.434, 0.566, 0.434, 0.566, 0.566, 0.434, 0.566, 0.434, 0.434, 0.566, 0.434, 0.566, 0.566, 0.434, 0.566, 0.434, 0.434, 0.566, 0.434, 0.566, 0.566, 0.434, 0.566, 0.434, 0.434, 0.566, 0.434, 0.566, 0.566, 0.434, 0.566, 0.434, 0.434, 0.566, 0.434, 0.566, 0.566, 0.434, 0.566, 0.434, 0.434, 0.566, 0.434, 0.566, 0.566, 0.434, 0.566, 0.434, 0.434, 0.566, 0.434, 0.566, 0.566, 0.434, 0.566, 0.434, 0.434, 0.566, 0.434, 0.566, 0.566, 0.434, 0.566, 0.434, 0.434, 0.566, 0.434, 0.566, 0.566, 0.434, 0.566, 0.434, 0.434, 0.566, 0.434, 0.566, 0.566, 0.434, 0.566, 0.434, 0.434, 0.566, 0.434, 0.566, 0.566, 0.434, 0.434, 0.566, 0.434, 0.566, 0.566, 0.434, 0.434, 0.566, 0.434, 0.566, 0.566, 0.434, 0.566, 0.434, 0.434, 0.566, 0.434, 0.566, 0.566, 0.434, 0.566, 0.434, 0.434, 0.566, 0.434, 0.566, 0.566, 0.434, 0.566, 0.434, 0.434, 0.566, 0.434, 0.566, 0.566, 0.434, 0.566, 0.434, 0.434, 0.566, 0.434, 0.566, 0.566, 0.434, 0.566, 0.434, 0.434, 0.566, 0.434, 0.566, 0.566, 0.434, 0.566, 0.434, 0.434, 0.566, 0.434, 0.566, 0.566, 0.434, 0.434, 0.566, 0.434, 0.566, 0.566, 0.434, 0.434, 0.566, 0.434, 0.566, 0.566, 0.434, 0.566, 0.434, 0.434, 0.566, 0.434, 0.566, 0.566, 0.434, 0.566, 0.434, 0.434, 0.566, 0.434, 0.566, 0.566, 0.434, 0.566, 0.434, 0.434, 0.566, 0.434, 0.566, 0.566, 0.434, 0.566, 0.434, 0.434, 0.566, 0.434, 0.566, 0.566, 0.434, 0.566, 0.434, 0.434, 0.566, 0.434, 0.566, 0.566, 0.434, 0.566, 0.434, 0.434, 0.566, 0.434, 0.566, 0.566, 0.434, 0.566, 0.434, 0.434, 0.566, 0.434, 0.566, 0.566, 0.434, 0.566, 0.434, 0.434, 0.566, 0.434, 0.566, 0.566, 0.434, 0.566, 0.434, 0.434, 0.566, 0.434, 0.566, 0.566, 0.434, 0.566, 0.434, 0.434, 0.566, 0.434, 0.566, 0.566, 0.434, 0.566, 0.434, 0.434, 0.566, 0.434, 0.566, 0.566, 0.434, 0.566, 0.434, 0.434, 0.566, 0.434, 0.566, 0.566, 0.434, 0.566, 0.434, 0.434, 0.566, 0.434, 0.566, 0.566, 0.434, 0.566, 0.434, 0.434, 0.566, 0.434, 0.566, 0.566, 0.434, 0.566, 0.434, 0.434, 0.566, 0.434, 0.566, 0.566, 0.434, 0.566, 0.434, 0.434, 0.566, 0.434, 0.566, 0.566, 0.434, 0.566, 0.434, 0.434, 0.566, 0.434, 0.566, 0.566, 0.434, 0.566, 0.434, 0.434, 0.566, 0.434, 0.566, 0.566, 0.434, 0.566, 0.434, 0.434, 0.566, 0.434, 0.566, 0.566, 0.434, 0.566, 0.434, 0.434, 0.566, 0.434, 0.566, 0.566, 0.434, 0.566, 0.434, 0.434, 0.566, 0.434, 0.566, 0.566, 0.434, 0.434, 0.566, 0.434, 0.566, 0.566, 0.434, 0.434, 0.566, 0.434, 0.566, 0.566, 0.434, 0.566, 0.434, 0.434, 0.566, 0.434, 0.566, 0.566, 0.434, 0.566, 0.434, 0.434, 0.566, 0.434, 0.566, 0.566, 0.434, 0.566, 0.434, 0.434, 0.566, 0.434, 0.566, 0.566, 0.434, 0.566, 0.434, 0.434, 0.566, 0.434, 0.566, 0.566, 0.434, 0.566, 0.434, 0.434, 0.566, 0.434, 0.566, 0.566, 0.434, 0.566, 0.434, 0.434, 0.566, 0.434, 0.566, 0.566, 0.434, 0.434, 0.566, 0.434, 0.566, 0.566, 0.434, 0.566, 0.434, 0.434, 0.566, 0.434, 0.566, 0.566, 0.434, 0.566, 0.434, 0.434, 0.566, 0.434, 0.566, 0.566, 0.434, 0.566, 0.434, 0.434, 0.566, 0.434, 0.566, 0.566, 0.434, 0.566, 0.434, 0.434, 0.566, 0.434, 0.566, 0.566, 0.434, 0.566, 0.434, 0.434, 0.566, 0.434, 0.566, 0.566, 0.434, 0.566, 0.434, 0.434, 0.566, 0.434, 0.566, 0.566, 0.434, 0.566, 0.434, 0.434, 0.566, 0.434, 0.566, 0.566, 0.434, 0.566, 0.434, 0.434, 0.566, 0.434, 0.566, 0.566, 0.434, 0.566, 0.434, 0.434, 0.566, 0.434, 0.566, 0.566, 0.434, 0.566, 0.434, 0.434, 0.566, 0.434, 0.566, 0.566, 0.434, 0.566, 0.434, 0.434, 0.566, 0.434, 0.566, 0.566, 0.434, 0.566, 0.434, 0.434, 0.566, 0.434, 0.566, 0.566, 0.434, 0.566, 0.434, 0.434, 0.566, 0.434, 0.566, 0.566, 0.434, 0.566, 0.434, 0.434, 0.566, 0.434, 0.566, 0.566, 0.434, 0.434, 0.566, 0.434, 0.566, 0.566, 0.434, 0.566, 0.434, 0.434, 0.566, 0.434, 0.566, 0.566, 0.434, 0.566, 0.434, 0.434, 0.566, 0.434, 0.566, 0.566, 0.434, 0.566, 0.434, 0.434, 0.566, 0.434, 0.566, 0.566, 0.434, 0.566, 0.434, 0.434, 0.566, 0.434, 0.566, 0.566, 0.434, 0.566, 0.434, 0.434, 0.566, 0.434, 0.566, 0.566, 0.434, 0.566, 0.434, 0.434, 0.566, 0.434, 0.566, 0.566, 0.434, 0.434, 0.566, 0.434, 0.566, 0.566, 0.434, 0.434, 0.566, 0.434, 0.566, 0.566, 0.434, 0.566, 0.434, 0.434, 0.566, 0.434, 0.566, 0.566, 0.434, 0.566, 0.434, 0.434, 0.566, 0.434, 0.566, 0.566, 0.434, 0.566, 0.434, 0.434, 0.566, 0.434, 0.566, 0.566, 0.434, 0.566, 0.434, 0.434, 0.566, 0.434, 0.566, 0.566, 0.434, 0.566, 0.434, 0.434, 0.566, 0.434, 0.566, 0.566, 0.434, 0.566, 0.434, 0.434, 0.566, 0.434, 0.566, 0.566, 0.434, 0.566, 0.434, 0.434, 0.566, 0.434, 0.566, 0.566, 0.434, 0.566, 0.434, 0.434, 0.566, 0.434, 0.566, 0.566, 0.434, 0.566, 0.434, 0.434, 0.566, 0.434, 0.566, 0.566, 0.434, 0.566, 0.434, 0.434, 0.566, 0.434, 0.566, 0.566, 0.434, 0.566, 0.434, 0.434, 0.566, 0.434, 0.566, 0.566, 0.434, 0.566, 0.434, 0.434, 0.566, 0.434, 0.566, 0.566, 0.434, 0.566, 0.434, 0.434, 0.566, 0.434, 0.566, 0.566, 0.434, 0.566, 0.434, 0.434, 0.566, 0.434, 0.566, 0.566, 0.434, 0.566, 0.434, 0.434, 0.566, 0.434, 0.566, 0.566, 0.434, 0.566, 0.434, 0.434, 0.566, 0.434, 0.566, 0.566, 0.434, 0.566, 0.434, 0.434, 0.566, 0.434, 0.566, 0.566, 0.434, 0.566, 0.434, 0.434, 0.566, 0.434, 0.566, 0.566, 0.434, 0.566, 0.434, 0.434, 0.566, 0.434, 0.566, 0.566, 0.434, 0.566, 0.434, 0.434, 0.566, 0.434, 0.566, 0.566, 0.434, 0.566, 0.434, 0.434, 0.566, 0.434, 0.566, 0.566, 0.434, 0.434, 0.566, 0.434, 0.566, 0.566, 0.434, 0.434, 0.566, 0.434, 0.566, 0.566, 0.434, 0.566, 0.434, 0.434, 0.566, 0.434, 0.566, 0.566, 0.434, 0.566, 0.434, 0.434, 0.566, 0.434, 0.566, 0.566, 0.434, 0.566, 0.434, 0.434, 0.566, 0.434, 0.566, 0.566, 0.434, 0.566, 0.434, 0.434, 0.566, 0.434, 0.566, 0.566, 0.434, 0.566, 0.434, 0.434, 0.566, 0.434, 0.566, 0.566, 0.434, 0.566, 0.434, 0.434, 0.566, 0.434, 0.566, 0.566, 0.434, 0.434, 0.566, 0.434, 0.566, 0.566, 0.434, 0.434, 0.566, 0.434, 0.566, 0.566, 0.434, 0.566, 0.434, 0.434, 0.566, 0.434, 0.566, 0.566, 0.434, 0.566, 0.434, 0.434, 0.566, 0.434, 0.566, 0.566, 0.434, 0.566, 0.434, 0.434, 0.566, 0.434, 0.566, 0.566, 0.434, 0.566, 0.434, 0.434, 0.566, 0.434, 0.566, 0.566, 0.434, 0.566, 0.434, 0.434, 0.566, 0.434, 0.566, 0.566, 0.434, 0.566, 0.434, 0.434, 0.566, 0.434, 0.566, 0.566, 0.434, 0.566, 0.434, 0.434, 0.566, 0.434, 0.566, 0.566, 0.434, 0.566, 0.434, 0.434, 0.566, 0.434, 0.566, 0.566, 0.434, 0.566, 0.434, 0.434, 0.566, 0.434, 0.566, 0.566, 0.434, 0.566, 0.434, 0.434, 0.566, 0.434, 0.566, 0.566, 0.434, 0.566, 0.434, 0.434, 0.566, 0.434, 0.566, 0.566, 0.434, 0.566, 0.434, 0.434, 0.566, 0.434, 0.566, 0.566, 0.434, 0.566, 0.434, 0.434, 0.566, 0.434, 0.566, 0.566, 0.434, 0.566, 0.434, 0.434, 0.566, 0.434, 0.566, 0.566, 0.434, 0.566, 0.434, 0.434, 0.566, 0.434, 0.566, 0.566, 0.434, 0.566, 0.434, 0.434, 0.566, 0.434, 0.566, 0.566, 0.434, 0.566, 0.434, 0.434, 0.566, 0.434, 0.566, 0.566, 0.434, 0.566, 0.434, 0.434, 0.566, 0.434, 0.566, 0.566, 0.434, 0.566, 0.434, 0.434, 0.566, 0.434, 0.566, 0.566, 0.434, 0.566, 0.434, 0.434, 0.566, 0.434, 0.566, 0.566, 0.434, 0.566, 0.434, 0.434, 0.566, 0.434, 0.566, 0.566, 0.434, 0.434, 0.566, 0.434, 0.566, 0.566, 0.434, 0.434, 0.566, 0.434, 0.566, 0.566, 0.434, 0.566, 0.434, 0.434, 0.566, 0.434, 0.566, 0.566, 0.434, 0.566, 0.434, 0.434, 0.566, 0.434, 0.566, 0.566, 0.434, 0.566, 0.434, 0.434, 0.566, 0.434, 0.566, 0.566, 0.434, 0.566, 0.434, 0.434, 0.566, 0.434, 0.566, 0.566, 0.434, 0.566, 0.434, 0.434, 0.566, 0.434, 0.566, 0.566, 0.434, 0.566, 0.434, 0.434, 0.566, 0.434, 0.566, 0.566, 0.434, 0.434, 0.566, 0.434, 0.566, 0.566, 0.434, 0.434, 0.566, 0.434, 0.566, 0.566, 0.434, 0.566, 0.434, 0.434, 0.566, 0.434, 0.566, 0.566, 0.434, 0.566, 0.434, 0.434, 0.566, 0.434, 0.566, 0.566, 0.434, 0.566, 0.434, 0.434, 0.566, 0.434, 0.566, 0.566, 0.434, 0.566, 0.434, 0.434, 0.566, 0.434, 0.566, 0.566, 0.434, 0.566, 0.434, 0.434, 0.566, 0.434, 0.566, 0.566, 0.434, 0.566, 0.434, 0.434, 0.566, 0.434, 0.566, 0.566, 0.434, 0.566, 0.434, 0.434, 0.566, 0.434, 0.566, 0.566, 0.434, 0.566, 0.434, 0.434, 0.566, 0.434, 0.566, 0.566, 0.434, 0.566, 0.434, 0.434, 0.566, 0.434, 0.566, 0.566, 0.434, 0.566, 0.434, 0.434, 0.566, 0.434, 0.566, 0.566, 0.434, 0.566, 0.434, 0.434, 0.566, 0.434, 0.566, 0.566, 0.434, 0.566, 0.434, 0.434, 0.566, 0.434, 0.566, 0.566, 0.434, 0.566, 0.434, 0.434, 0.566, 0.434, 0.566, 0.566, 0.434, 0.566, 0.434, 0.434, 0.566, 0.434, 0.566, 0.566, 0.434, 0.566, 0.434, 0.434, 0.566, 0.434, 0.566, 0.566, 0.434, 0.566, 0.434, 0.434, 0.566, 0.434, 0.566, 0.566, 0.434, 0.566, 0.434, 0.434, 0.566, 0.434, 0.566, 0.566, 0.434, 0.566, 0.434, 0.434, 0.566, 0.434, 0.566, 0.566, 0.434, 0.566, 0.434, 0.434, 0.566, 0.434, 0.566, 0.566, 0.434, 0.566, 0.434, 0.434, 0.566, 0.434, 0.566, 0.566, 0.434, 0.566, 0.434, 0.434, 0.566, 0.434, 0.566, 0.566, 0.434, 0.434, 0.566, 0.434, 0.566, 0.566, 0.434, 0.434, 0.566, 0.434, 0.566, 0.566, 0.434, 0.566, 0.434, 0.434, 0.566, 0.434, 0.566, 0.566, 0.434, 0.566, 0.434, 0.434, 0.566, 0.434, 0.566, 0.566, 0.434, 0.566, 0.434, 0.434, 0.566, 0.434, 0.566, 0.566, 0.434, 0.566, 0.434, 0.434, 0.566, 0.434, 0.566, 0.566, 0.434, 0.566, 0.434, 0.434, 0.566, 0.434, 0.566, 0.566, 0.434, 0.566, 0.434, 0.434, 0.566, 0.434, 0.566, 0.566, 0.434, 0.434, 0.566, 0.434, 0.566, 0.566, 0.434, 0.434, 0.566, 0.434, 0.566, 0.566, 0.434, 0.566, 0.434, 0.434, 0.566, 0.434, 0.566, 0.566, 0.434, 0.566, 0.434, 0.434, 0.566, 0.434, 0.566, 0.566, 0.434, 0.566, 0.434, 0.434, 0.566, 0.434, 0.566, 0.566, 0.434, 0.566, 0.434, 0.434, 0.566, 0.434, 0.566, 0.566, 0.434, 0.566, 0.434, 0.434, 0.566, 0.434, 0.566, 0.566, 0.434, 0.566, 0.434, 0.434, 0.566, 0.434, 0.566, 0.566, 0.434, 0.566, 0.434, 0.434, 0.566, 0.434, 0.566, 0.566, 0.434, 0.566, 0.434, 0.434, 0.566, 0.434, 0.566, 0.566, 0.434, 0.566, 0.434, 0.434, 0.566, 0.434, 0.566, 0.566, 0.434, 0.566, 0.434, 0.434, 0.566, 0.434, 0.566, 0.566, 0.434, 0.566, 0.434, 0.434, 0.566, 0.434, 0.566, 0.566, 0.434, 0.566, 0.434, 0.434, 0.566, 0.434, 0.566, 0.566, 0.434, 0.566, 0.434, 0.434, 0.566, 0.434, 0.566, 0.566, 0.434, 0.566, 0.434, 0.434, 0.566, 0.434, 0.566, 0.566, 0.434, 0.566, 0.434, 0.434, 0.566, 0.434, 0.566, 0.566, 0.434, 0.566, 0.434, 0.434, 0.566, 0.434, 0.566, 0.566, 0.434, 0.566, 0.434, 0.434, 0.566, 0.434, 0.566, 0.566, 0.434, 0.566, 0.434, 0.434, 0.566, 0.434, 0.566, 0.566, 0.434, 0.566, 0.434, 0.434, 0.566, 0.434, 0.566, 0.566, 0.434, 0.566, 0.434, 0.434, 0.566, 0.434, 0.566, 0.566, 0.434, 0.566, 0.434, 0.434, 0.566, 0.434, 0.566, 0.566, 0.434, 0.434, 0.566, 0.434, 0.566, 0.566, 0.434, 0.434, 0.566, 0.434, 0.566, 0.566, 0.434, 0.566, 0.434, 0.434, 0.566, 0.434, 0.566, 0.566, 0.434, 0.566, 0.434, 0.434, 0.566, 0.434, 0.566, 0.566, 0.434, 0.566, 0.434, 0.434, 0.566, 0.434, 0.566, 0.566, 0.434, 0.566, 0.434, 0.434, 0.566, 0.434, 0.566, 0.566, 0.434, 0.566, 0.434, 0.434, 0.566, 0.434, 0.566, 0.566, 0.434, 0.566, 0.434, 0.434, 0.566, 0.434, 0.566, 0.566, 0.434, 0.434, 0.566, 0.434, 0.566, 0.566, 0.434, 0.434, 0.566, 0.434, 0.566, 0.566, 0.434, 0.566, 0.434, 0.434, 0.566, 0.434, 0.566, 0.566, 0.434, 0.566, 0.434, 0.434, 0.566, 0.434, 0.566, 0.566, 0.434, 0.566, 0.434, 0.434, 0.566, 0.434, 0.566, 0.566, 0.434, 0.566, 0.434, 0.434, 0.566, 0.434, 0.566, 0.566, 0.434, 0.566, 0.434, 0.434, 0.566, 0.434, 0.566, 0.566, 0.434, 0.566, 0.434, 0.434, 0.566, 0.434, 0.566, 0.566, 0.434, 0.566, 0.434, 0.434, 0.566, 0.434, 0.566, 0.566, 0.434, 0.566, 0.434, 0.434, 0.566, 0.434, 0.566, 0.566, 0.434, 0.566, 0.434, 0.434, 0.566, 0.434, 0.566, 0.566, 0.434, 0.566, 0.434, 0.434, 0.566, 0.434, 0.566, 0.566, 0.434, 0.566, 0.434, 0.434, 0.566, 0.434, 0.566, 0.566, 0.434, 0.566, 0.434, 0.434, 0.566, 0.434, 0.566, 0.566, 0.434, 0.566, 0.434, 0.434, 0.566, 0.434, 0.566, 0.566, 0.434, 0.566, 0.434, 0.434, 0.566, 0.434, 0.566, 0.566, 0.434, 0.566, 0.434, 0.434, 0.566, 0.434, 0.566, 0.566, 0.434, 0.566, 0.434, 0.434, 0.566, 0.434, 0.566, 0.566, 0.434, 0.566, 0.434, 0.434, 0.566, 0.434, 0.566, 0.566, 0.434, 0.566, 0.434, 0.434, 0.566, 0.434, 0.566, 0.566, 0.434, 0.566, 0.434, 0.434, 0.566, 0.434, 0.566, 0.566, 0.434, 0.566, 0.434, 0.434, 0.566, 0.434, 0.566, 0.566, 0.434, 0.434, 0.566, 0.434, 0.566, 0.566, 0.434, 0.434, 0.566, 0.434, 0.566, 0.566, 0.434, 0.566, 0.434, 0.434, 0.566, 0.434, 0.566, 0.566, 0.434, 0.566, 0.434, 0.434, 0.566, 0.434, 0.566, 0.566, 0.434, 0.566, 0.434, 0.434, 0.566, 0.434, 0.566, 0.566, 0.434, 0.566, 0.434, 0.434, 0.566, 0.434, 0.566, 0.566, 0.434, 0.566, 0.434, 0.434, 0.566, 0.434, 0.566, 0.566, 0.434, 0.566, 0.434, 0.434, 0.566, 0.434, 0.566, 0.566, 0.434, 0.434, 0.566, 0.434, 0.566, 0.566, 0.434, 0.434, 0.566, 0.434, 0.566, 0.566, 0.434, 0.566, 0.434, 0.434, 0.566, 0.434, 0.566, 0.566, 0.434, 0.566, 0.434, 0.434, 0.566, 0.434, 0.566, 0.566, 0.434, 0.566, 0.434, 0.434, 0.566, 0.434, 0.566, 0.566, 0.434, 0.566, 0.434, 0.434, 0.566, 0.434, 0.566, 0.566, 0.434, 0.566, 0.434, 0.434, 0.566, 0.434, 0.566, 0.566, 0.434, 0.566, 0.434, 0.434, 0.566, 0.434, 0.566, 0.566, 0.434, 0.566, 0.434, 0.434, 0.566, 0.434, 0.566, 0.566, 0.434, 0.566, 0.434, 0.434, 0.566, 0.434, 0.566, 0.566, 0.434, 0.566, 0.434, 0.434, 0.566, 0.434, 0.566, 0.566, 0.434, 0.566, 0.434, 0.434, 0.566, 0.434, 0.566, 0.566, 0.434, 0.566, 0.434, 0.434, 0.566, 0.434, 0.566, 0.566, 0.434, 0.566, 0.434, 0.434, 0.566, 0.434, 0.566, 0.566, 0.434, 0.566, 0.434, 0.434, 0.566, 0.434, 0.566, 0.566, 0.434, 0.566, 0.434, 0.434, 0.566, 0.434, 0.566, 0.566, 0.434, 0.566, 0.434, 0.434, 0.566, 0.434, 0.566, 0.566, 0.434, 0.566, 0.434, 0.434, 0.566, 0.434, 0.566, 0.566, 0.434, 0.566, 0.434, 0.434, 0.566, 0.434, 0.566, 0.566, 0.434, 0.566, 0.434, 0.434, 0.566, 0.434, 0.566, 0.566, 0.434, 0.566, 0.434, 0.434, 0.566, 0.434, 0.566, 0.566, 0.434, 0.566, 0.434, 0.434, 0.566, 0.434, 0.566, 0.566, 0.434, 0.566, 0.434, 0.434, 0.566, 0.434, 0.566, 0.566, 0.434, 0.434, 0.566, 0.434, 0.566, 0.566, 0.434, 0.434, 0.566, 0.434, 0.566, 0.566, 0.434, 0.566, 0.434, 0.434, 0.566, 0.434, 0.566, 0.566, 0.434, 0.566, 0.434, 0.434, 0.566, 0.434, 0.566, 0.566, 0.434, 0.566, 0.434, 0.434, 0.566, 0.434, 0.566, 0.566, 0.434, 0.566, 0.434, 0.434, 0.566, 0.434, 0.566, 0.566, 0.434, 0.566, 0.434, 0.434, 0.566, 0.434, 0.566, 0.566, 0.434, 0.566, 0.434, 0.434, 0.566, 0.434, 0.566, 0.566, 0.434, 0.566, 0.434, 0.434, 0.566, 0.434, 0.566, 0.566, 0.434, 0.566, 0.434, 0.434, 0.566, 0.434, 0.566, 0.566, 0.434, 0.566, 0.434, 0.434, 0.566, 0.434, 0.566, 0.566, 0.434, 0.566, 0.434, 0.434, 0.566, 0.434, 0.566, 0.566, 0.434, 0.566, 0.434, 0.434, 0.566, 0.434, 0.566, 0.566, 0.434, 0.566, 0.434, 0.434, 0.566, 0.434, 0.566, 0.566, 0.434, 0.566, 0.434, 0.434, 0.566, 0.434, 0.566, 0.566, 0.434, 0.566, 0.434, 0.434, 0.566, 0.434, 0.566, 0.566, 0.434, 0.566, 0.434, 0.434, 0.566, 0.434, 0.566, 0.566, 0.434, 0.566, 0.434, 0.434, 0.566, 0.434, 0.566, 0.566, 0.434, 0.566, 0.434, 0.434, 0.566, 0.434, 0.566, 0.566, 0.434, 0.566, 0.434, 0.434, 0.566, 0.434, 0.566, 0.566, 0.434, 0.566, 0.434, 0.434, 0.566, 0.434, 0.566, 0.566, 0.434, 0.566, 0.434, 0.434, 0.566, 0.434, 0.566, 0.566, 0.434, 0.566, 0.434, 0.434, 0.566, 0.434, 0.566, 0.566, 0.434, 0.434, 0.566, 0.434, 0.566, 0.566, 0.434, 0.434, 0.566, 0.434, 0.566, 0.566, 0.434, 0.566, 0.434, 0.434, 0.566, 0.434, 0.566, 0.566, 0.434, 0.566, 0.434, 0.434, 0.566, 0.434, 0.566, 0.566, 0.434, 0.566, 0.434, 0.434, 0.566, 0.434, 0.566, 0.566, 0.434, 0.566, 0.434, 0.434, 0.566, 0.434, 0.566, 0.566, 0.434, 0.566, 0.434, 0.434, 0.566, 0.434, 0.566, 0.566, 0.434, 0.566, 0.434, 0.434, 0.566, 0.434, 0.566, 0.566, 0.434, 0.434, 0.566, 0.434, 0.566, 0.566, 0.434, 0.434, 0.566, 0.434, 0.566, 0.566, 0.434, 0.566, 0.434, 0.434, 0.566, 0.434, 0.566, 0.566, 0.434, 0.566, 0.434, 0.434, 0.566, 0.434, 0.566, 0.566, 0.434, 0.566, 0.434, 0.434, 0.566, 0.434, 0.566, 0.566, 0.434, 0.566, 0.434, 0.434, 0.566, 0.434, 0.566, 0.566, 0.434, 0.566, 0.434, 0.434, 0.566, 0.434, 0.566, 0.566, 0.434, 0.566, 0.434, 0.434, 0.566, 0.434, 0.566, 0.566, 0.434, 0.566, 0.434, 0.434, 0.566, 0.434, 0.566, 0.566, 0.434, 0.566, 0.434, 0.434, 0.566, 0.434, 0.566, 0.566, 0.434, 0.566, 0.434, 0.434, 0.566, 0.434, 0.566, 0.566, 0.434, 0.566, 0.434, 0.434, 0.566, 0.434, 0.566, 0.566, 0.434, 0.566, 0.434, 0.434, 0.566, 0.434, 0.566, 0.566, 0.434, 0.566, 0.434, 0.434, 0.566, 0.434, 0.566, 0.566, 0.434, 0.566, 0.434, 0.434, 0.566, 0.434, 0.566, 0.566, 0.434, 0.566, 0.434, 0.434, 0.566, 0.434, 0.566, 0.566, 0.434, 0.566, 0.434, 0.434, 0.566, 0.434, 0.566, 0.566, 0.434, 0.566, 0.434, 0.434, 0.566, 0.434, 0.566, 0.566, 0.434, 0.566, 0.434, 0.434, 0.566, 0.434, 0.566, 0.566, 0.434, 0.566, 0.434, 0.434, 0.566, 0.434, 0.566, 0.566, 0.434, 0.566, 0.434, 0.434, 0.566, 0.434, 0.566, 0.566, 0.434, 0.566, 0.434, 0.434, 0.566, 0.434, 0.566, 0.566, 0.434, 0.566, 0.434, 0.434, 0.566, 0.434, 0.566, 0.566, 0.434, 0.434, 0.566, 0.434, 0.566, 0.566, 0.434, 0.434, 0.566, 0.434, 0.566, 0.566, 0.434, 0.566, 0.434, 0.434, 0.566, 0.434, 0.566, 0.566, 0.434, 0.566, 0.434, 0.434, 0.566, 0.434, 0.566, 0.566, 0.434, 0.566, 0.434, 0.434, 0.566, 0.434, 0.566, 0.566, 0.434, 0.566, 0.434, 0.434, 0.566, 0.434, 0.566, 0.566, 0.434, 0.566, 0.434, 0.434, 0.566, 0.434, 0.566, 0.566, 0.434, 0.566, 0.434, 0.434, 0.566, 0.434, 0.566, 0.566, 0.434, 0.434, 0.566, 0.434, 0.566, 0.566, 0.434, 0.434, 0.566, 0.434, 0.566, 0.566, 0.434, 0.566, 0.434, 0.434, 0.566, 0.434, 0.566, 0.566, 0.434, 0.566, 0.434, 0.434, 0.566, 0.434, 0.566, 0.566, 0.434, 0.566, 0.434, 0.434, 0.566, 0.434, 0.566, 0.566, 0.434, 0.566, 0.434, 0.434, 0.566, 0.434, 0.566, 0.566, 0.434, 0.566, 0.434, 0.434, 0.566, 0.434, 0.566, 0.566, 0.434, 0.566, 0.434, 0.434, 0.566, 0.434, 0.566, 0.566, 0.434, 0.566, 0.434, 0.434, 0.566, 0.434, 0.566, 0.566, 0.434, 0.566, 0.434, 0.434, 0.566, 0.434, 0.566, 0.566, 0.434, 0.566, 0.434, 0.434, 0.566, 0.434, 0.566, 0.566, 0.434, 0.566, 0.434, 0.434, 0.566, 0.434, 0.566, 0.566, 0.434, 0.566, 0.434, 0.434, 0.566, 0.434, 0.566, 0.566, 0.434, 0.566, 0.434, 0.434, 0.566, 0.434, 0.566, 0.566, 0.434, 0.566, 0.434, 0.434, 0.566, 0.434, 0.566, 0.566, 0.434, 0.566, 0.434, 0.434, 0.566, 0.434, 0.566, 0.566, 0.434, 0.566, 0.434, 0.434, 0.566, 0.434, 0.566, 0.566, 0.434, 0.566, 0.434, 0.434, 0.566, 0.434, 0.566, 0.566, 0.434, 0.566, 0.434, 0.434, 0.566, 0.434, 0.566, 0.566, 0.434, 0.566, 0.434, 0.434, 0.566, 0.434, 0.566, 0.566, 0.434, 0.566, 0.434, 0.434, 0.566, 0.434, 0.566, 0.566, 0.434, 0.566, 0.434, 0.434, 0.566, 0.434, 0.566, 0.566, 0.434, 0.566, 0.434, 0.434, 0.566, 0.434, 0.566, 0.566, 0.434, 0.434, 0.566, 0.434, 0.566, 0.566, 0.434, 0.434, 0.566, 0.434, 0.566, 0.566, 0.434, 0.566, 0.434, 0.434, 0.566, 0.434, 0.566, 0.566, 0.434, 0.566, 0.434, 0.434, 0.566, 0.434, 0.566, 0.566, 0.434, 0.566, 0.434, 0.434, 0.566, 0.434, 0.566, 0.566, 0.434, 0.566, 0.434, 0.434, 0.566, 0.434, 0.566, 0.566, 0.434, 0.566, 0.434, 0.434, 0.566, 0.434, 0.566, 0.566, 0.434, 0.566, 0.434, 0.434, 0.566, 0.434, 0.566, 0.566, 0.434, 0.434, 0.566, 0.434, 0.566, 0.566, 0.434, 0.434, 0.566, 0.434, 0.566, 0.566, 0.434, 0.566, 0.434, 0.434, 0.566, 0.434, 0.566, 0.566, 0.434, 0.566, 0.434, 0.434, 0.566, 0.434, 0.566, 0.566, 0.434, 0.566, 0.434, 0.434, 0.566, 0.434, 0.566, 0.566, 0.434, 0.566, 0.434, 0.434, 0.566, 0.434, 0.566, 0.566, 0.434, 0.566, 0.434, 0.434, 0.566, 0.434, 0.566, 0.566, 0.434, 0.566, 0.434, 0.434, 0.566, 0.434, 0.566, 0.566, 0.434, 0.566, 0.434, 0.434, 0.566, 0.434, 0.566, 0.566, 0.434, 0.566, 0.434, 0.434, 0.566, 0.434, 0.566, 0.566, 0.434, 0.566, 0.434, 0.434, 0.566, 0.434, 0.566, 0.566, 0.434, 0.566, 0.434, 0.434, 0.566, 0.434, 0.566, 0.566, 0.434, 0.566, 0.434, 0.434, 0.566, 0.434, 0.566, 0.566, 0.434, 0.566, 0.434, 0.434, 0.566, 0.434, 0.566, 0.566, 0.434, 0.566, 0.434, 0.434, 0.566, 0.434, 0.566, 0.566, 0.434, 0.566, 0.434, 0.434, 0.566, 0.434, 0.566, 0.566, 0.434, 0.566, 0.434, 0.434, 0.566, 0.434, 0.566, 0.566, 0.434, 0.566, 0.434, 0.434, 0.566, 0.434, 0.566, 0.566, 0.434, 0.566, 0.434, 0.434, 0.566, 0.434, 0.566, 0.566, 0.434, 0.566, 0.434, 0.434, 0.566, 0.434, 0.566, 0.566, 0.434, 0.566, 0.434, 0.434, 0.566, 0.434, 0.566, 0.566, 0.434, 0.566, 0.434, 0.434, 0.566, 0.434, 0.566, 0.566, 0.434, 0.434, 0.566, 0.434, 0.566, 0.566, 0.434, 0.434, 0.566, 0.434, 0.566, 0.566, 0.434, 0.566, 0.434, 0.434, 0.566, 0.434, 0.566, 0.566, 0.434, 0.566, 0.434, 0.434, 0.566, 0.434, 0.566, 0.566, 0.434, 0.566, 0.434, 0.434, 0.566, 0.434, 0.566, 0.566, 0.434, 0.566, 0.434, 0.434, 0.566, 0.434, 0.566, 0.566, 0.434, 0.566, 0.434, 0.434, 0.566, 0.434, 0.566, 0.566, 0.434, 0.566, 0.434, 0.434, 0.566, 0.434, 0.566, 0.566, 0.434, 0.434, 0.566, 0.434, 0.566, 0.566, 0.434, 0.434, 0.566, 0.434, 0.566, 0.566, 0.434, 0.566, 0.434, 0.434, 0.566, 0.434, 0.566, 0.566, 0.434, 0.566, 0.434, 0.434, 0.566, 0.434, 0.566, 0.566, 0.434, 0.566, 0.434, 0.434, 0.566, 0.434, 0.566, 0.566, 0.434, 0.566, 0.434, 0.434, 0.566, 0.434, 0.566, 0.566, 0.434, 0.566, 0.434, 0.434, 0.566, 0.434, 0.566, 0.566, 0.434, 0.566, 0.434, 0.434, 0.566, 0.434, 0.566, 0.566, 0.434, 0.566, 0.434, 0.434, 0.566, 0.434, 0.566, 0.566, 0.434, 0.566, 0.434, 0.434, 0.566, 0.434, 0.566, 0.566, 0.434, 0.566, 0.434, 0.434, 0.566, 0.434, 0.566, 0.566, 0.434, 0.566, 0.434, 0.434, 0.566, 0.434, 0.566, 0.566, 0.434, 0.566, 0.434, 0.434, 0.566, 0.434, 0.566, 0.566, 0.434, 0.566, 0.434, 0.434, 0.566, 0.434, 0.566, 0.566, 0.434, 0.566, 0.434, 0.434, 0.566, 0.434, 0.566, 0.566, 0.434, 0.566, 0.434, 0.434, 0.566, 0.434, 0.566, 0.566, 0.434, 0.566, 0.434, 0.434, 0.566, 0.434, 0.566, 0.566, 0.434, 0.566, 0.434, 0.434, 0.566, 0.434, 0.566, 0.566, 0.434, 0.566, 0.434, 0.434, 0.566, 0.434, 0.566, 0.566, 0.434, 0.566, 0.434, 0.434, 0.566, 0.434, 0.566, 0.566, 0.434, 0.566, 0.434, 0.434, 0.566, 0.434, 0.566, 0.566, 0.434, 0.566, 0.434, 0.434, 0.566, 0.434, 0.566, 0.566, 0.434, 0.566, 0.434, 0.434, 0.566, 0.434, 0.566, 0.566, 0.434, 0.434, 0.566, 0.434, 0.566, 0.566, 0.434, 0.434, 0.566, 0.434, 0.566, 0.566, 0.434, 0.566, 0.434, 0.434, 0.566, 0.434, 0.566, 0.566, 0.434, 0.566, 0.434, 0.434, 0.566, 0.434, 0.566, 0.566, 0.434, 0.566, 0.434, 0.434, 0.566, 0.434, 0.566, 0.566, 0.434, 0.566, 0.434, 0.434, 0.566, 0.434, 0.566, 0.566, 0.434, 0.566, 0.434, 0.434, 0.566, 0.434, 0.566, 0.566, 0.434, 0.566, 0.434, 0.434, 0.566, 0.434, 0.566, 0.566, 0.434, 0.434, 0.566, 0.434, 0.566, 0.566, 0.434, 0.434, 0.566, 0.434, 0.566, 0.566, 0.434, 0.566, 0.434, 0.434, 0.566, 0.434, 0.566, 0.566, 0.434, 0.566, 0.434, 0.434, 0.566, 0.434, 0.566, 0.566, 0.434, 0.566, 0.434, 0.434, 0.566, 0.434, 0.566, 0.566, 0.434, 0.566, 0.434, 0.434, 0.566, 0.434, 0.566, 0.566, 0.434, 0.566, 0.434, 0.434, 0.566, 0.434, 0.566, 0.566, 0.434, 0.566, 0.434, 0.434, 0.566, 0.434, 0.566, 0.566, 0.434, 0.566, 0.434, 0.434, 0.566, 0.434, 0.566, 0.566, 0.434, 0.566, 0.434, 0.434, 0.566, 0.434, 0.566, 0.566, 0.434, 0.566, 0.434, 0.434, 0.566, 0.434, 0.566, 0.566, 0.434, 0.566, 0.434, 0.434, 0.566, 0.434, 0.566, 0.566, 0.434, 0.566, 0.434, 0.434, 0.566, 0.434, 0.566, 0.566, 0.434, 0.566, 0.434, 0.434, 0.566, 0.434, 0.566, 0.566, 0.434, 0.566, 0.434, 0.434, 0.566, 0.434, 0.566, 0.566, 0.434, 0.566, 0.434, 0.434, 0.566, 0.434, 0.566, 0.566, 0.434, 0.566, 0.434, 0.434, 0.566, 0.434, 0.566, 0.566, 0.434, 0.566, 0.434, 0.434, 0.566, 0.434, 0.566, 0.566, 0.434, 0.566, 0.434, 0.434, 0.566, 0.434, 0.566, 0.566, 0.434, 0.566, 0.434, 0.434, 0.566, 0.434, 0.566, 0.566, 0.434, 0.566, 0.434, 0.434, 0.566, 0.434, 0.566, 0.566, 0.434, 0.566, 0.434, 0.434, 0.566, 0.434, 0.566, 0.566, 0.434, 0.566, 0.434, 0.434, 0.566, 0.434, 0.566, 0.566, 0.434, 0.434, 0.566, 0.434, 0.566, 0.566, 0.434, 0.434, 0.566, 0.434, 0.566, 0.566, 0.434, 0.566, 0.434, 0.434, 0.566, 0.434, 0.566, 0.566, 0.434, 0.566, 0.434, 0.434, 0.566, 0.434, 0.566, 0.566, 0.434, 0.566, 0.434, 0.434, 0.566, 0.434, 0.566, 0.566, 0.434, 0.566, 0.434, 0.434, 0.566, 0.434, 0.566, 0.566, 0.434, 0.566, 0.434, 0.434, 0.566, 0.434, 0.566, 0.566, 0.434, 0.566, 0.434, 0.434, 0.566, 0.434, 0.566, 0.566, 0.434, 0.434, 0.566, 0.434, 0.566, 0.566, 0.434, 0.434, 0.566, 0.434, 0.566, 0.566, 0.434, 0.566, 0.434, 0.434, 0.566, 0.434, 0.566, 0.566, 0.434, 0.566, 0.434, 0.434, 0.566, 0.434, 0.566, 0.566, 0.434, 0.566, 0.434, 0.434, 0.566, 0.434, 0.566, 0.566, 0.434, 0.566, 0.434, 0.434, 0.566, 0.434, 0.566, 0.566, 0.434, 0.566, 0.434, 0.434, 0.566, 0.434, 0.566, 0.566, 0.434, 0.566, 0.434, 0.434, 0.566, 0.434, 0.566, 0.566, 0.434, 0.566, 0.434, 0.434, 0.566, 0.434, 0.566, 0.566, 0.434, 0.566, 0.434, 0.434, 0.566, 0.434, 0.566, 0.566, 0.434, 0.566, 0.434, 0.434, 0.566, 0.434, 0.566, 0.566, 0.434, 0.566, 0.434, 0.434, 0.566, 0.434, 0.566, 0.566, 0.434, 0.566, 0.434, 0.434, 0.566, 0.434, 0.566, 0.566, 0.434, 0.566, 0.434, 0.434, 0.566, 0.434, 0.566, 0.566, 0.434, 0.566, 0.434, 0.434, 0.566, 0.434, 0.566, 0.566, 0.434, 0.566, 0.434, 0.434, 0.566, 0.434, 0.566, 0.566, 0.434, 0.566, 0.434, 0.434, 0.566, 0.434, 0.566, 0.566, 0.434, 0.566, 0.434, 0.434, 0.566, 0.434, 0.566, 0.566, 0.434, 0.566, 0.434, 0.434, 0.566, 0.434, 0.566, 0.566, 0.434, 0.566, 0.434, 0.434, 0.566, 0.434, 0.566, 0.566, 0.434, 0.566, 0.434, 0.434, 0.566, 0.434, 0.566, 0.566, 0.434, 0.566, 0.434, 0.434, 0.566, 0.434, 0.566, 0.566, 0.434, 0.566, 0.434, 0.434, 0.566, 0.434, 0.566, 0.566, 0.434, 0.434, 0.566, 0.434, 0.566, 0.566, 0.434, 0.434, 0.566, 0.434, 0.566, 0.566, 0.434, 0.566, 0.434, 0.434, 0.566, 0.434, 0.566, 0.566, 0.434, 0.566, 0.434, 0.434, 0.566, 0.434, 0.566, 0.566, 0.434, 0.566, 0.434, 0.434, 0.566, 0.434, 0.566, 0.566, 0.434, 0.566, 0.434, 0.434, 0.566, 0.434, 0.566, 0.566, 0.434, 0.566, 0.434, 0.434, 0.566, 0.434, 0.566, 0.566, 0.434, 0.566, 0.434, 0.434, 0.566, 0.434, 0.566, 0.566, 0.434, 0.566, 0.02474, 0.4639, 0.2005, 0.4639, 0.2005, 0.6397, 0.02474, 0.6397, 0.02474, 0.4639, 0.2005, 0.4639, 0.2005, 0.6397, 0.02474, 0.6397, 0.02474, 0.4639, 0.2005, 0.4639, 0.2005, 0.6397, 0.02474, 0.6397, 0.02474, 0.4639, 0.2005, 0.4639, 0.2005, 0.6397, 0.02474, 0.6397, 0.02474, 0.4639, 0.2005, 0.4639, 0.2005, 0.6397, 0.02474, 0.6397, 0.02474, 0.4639, 0.2005, 0.4639, 0.2005, 0.6397, 0.02474, 0.6397, 0.02474, 0.4639, 0.2005, 0.4639, 0.2005, 0.6397, 0.02474, 0.6397, 0.02474, 0.4639, 0.2005, 0.4639, 0.2005, 0.6397, 0.02474, 0.6397, 0.02474, 0.4639, 0.2005, 0.4639, 0.2005, 0.6397, 0.02474, 0.6397, 0.02474, 0.4639, 0.2005, 0.4639, 0.2005, 0.6397, 0.02474, 0.6397, 0.02474, 0.4639, 0.2005, 0.4639, 0.2005, 0.6397, 0.02474, 0.6397, 0.02474, 0.4639, 0.2005, 0.4639, 0.2005, 0.6397, 0.02474, 0.6397, 0.02474, 0.4639, 0.2005, 0.4639, 0.2005, 0.6397, 0.02474, 0.6397, 0.02474, 0.4639, 0.2005, 0.4639, 0.2005, 0.6397, 0.02474, 0.6397, 0.02474, 0.4639, 0.2005, 0.4639, 0.2005, 0.6397, 0.02474, 0.6397, 0.02474, 0.4639, 0.2005, 0.4639, 0.2005, 0.6397, 0.02474, 0.6397, 0.02474, 0.4639, 0.2005, 0.4639, 0.2005, 0.6397, 0.02474, 0.6397, 0.02474, 0.4639, 0.2005, 0.4639, 0.2005, 0.6397, 0.02474, 0.6397, 0.02474, 0.4639, 0.2005, 0.4639, 0.2005, 0.6397, 0.02474, 0.6397, 0.02474, 0.4639, 0.2005, 0.4639, 0.2005, 0.6397, 0.02474, 0.6397, 0.02474, 0.4639, 0.2005, 0.4639, 0.2005, 0.6397, 0.02474, 0.6397, 0.02474, 0.4639, 0.2005, 0.4639, 0.2005, 0.6397, 0.02474, 0.6397, 0.02474, 0.4639, 0.2005, 0.4639, 0.2005, 0.6397, 0.02474, 0.6397, 0.02474, 0.4639, 0.2005, 0.4639, 0.2005, 0.6397, 0.02474, 0.6397, 0.02474, 0.4639, 0.2005, 0.4639, 0.2005, 0.6397, 0.02474, 0.6397, 0.02474, 0.4639, 0.2005, 0.4639, 0.2005, 0.6397, 0.02474, 0.6397, 0.02474, 0.4639, 0.2005, 0.4639, 0.2005, 0.6397, 0.02474, 0.6397, 0.02474, 0.4639, 0.2005, 0.4639, 0.2005, 0.6397, 0.02474, 0.6397, 0.02474, 0.4639, 0.2005, 0.4639, 0.2005, 0.6397, 0.02474, 0.6397, 0.02474, 0.4639, 0.2005, 0.4639, 0.2005, 0.6397, 0.02474, 0.6397, 0.1126, 0.6397, 0.1298, 0.638, 0.1463, 0.633, 0.1615, 0.6248, 0.1748, 0.6139, 0.1857, 0.6006, 0.1938, 0.5854, 0.1988, 0.5689, 0.2005, 0.5518, 0.1988, 0.5346, 0.1938, 0.5181, 0.1857, 0.5029, 0.1748, 0.4896, 0.1615, 0.4787, 0.1463, 0.4706, 0.1298, 0.4656, 0.1126, 0.4639, 0.09548, 0.4656, 0.079, 0.4706, 0.0638, 0.4787, 0.05048, 0.4896, 0.03955, 0.5029, 0.03143, 0.5181, 0.02643, 0.5346, 0.02474, 0.5518, 0.02643, 0.5689, 0.03143, 0.5854, 0.03955, 0.6006, 0.05048, 0.6139, 0.0638, 0.6248, 0.079, 0.633, 0.09548, 0.638, 0.02474, 0.4639, 0.2005, 0.4639, 0.2005, 0.6397, 0.02474, 0.6397, 0.02474, 0.4639, 0.2005, 0.4639, 0.2005, 0.6397, 0.02474, 0.6397, 0.1126, 0.6397, 0.1298, 0.638, 0.1463, 0.633, 0.1615, 0.6248, 0.1748, 0.6139, 0.1857, 0.6006, 0.1938, 0.5854, 0.1988, 0.5689, 0.2005, 0.5518, 0.1988, 0.5346, 0.1938, 0.5181, 0.1857, 0.5029, 0.1748, 0.4896, 0.1615, 0.4787, 0.1463, 0.4706, 0.1298, 0.4656, 0.1126, 0.4639, 0.09548, 0.4656, 0.079, 0.4706, 0.0638, 0.4787, 0.05048, 0.4896, 0.03955, 0.5029, 0.03143, 0.5181, 0.02643, 0.5346, 0.02474, 0.5518, 0.02643, 0.5689, 0.03143, 0.5854, 0.03955, 0.6006, 0.05048, 0.6139, 0.0638, 0.6248, 0.079, 0.633, 0.09548, 0.638, 0.6921, 0.1681, 0.8951, 0.1681, 0.8951, 0.8147, 0.6921, 0.8147, 0.6921, 0.1681, 0.6921, 0.8147, 0.8951, 0.8147, 0.8951, 0.1681, 0.8951, 0.8147, 0.8951, 0.8147, 0.6921, 0.8147, 0.6921, 0.8147, 0.6921, 0.1681, 0.6921, 0.1681, 0.8951, 0.1681, 0.8951, 0.1681, 0.8951, 0.1681, 0.8951, 0.1681, 0.8951, 0.8147, 0.8951, 0.8147, 0.6921, 0.8147, 0.6921, 0.8147, 0.6921, 0.1681, 0.6921, 0.1681, 0.0, 0.0, 0.0, 0.0, 0.0, 0.0, 0.0, 0.0, 0.0, 0.0, 0.0, 0.0, 0.0, 0.0, 0.0, 0.0, 0.0, 0.0, 0.0, 0.0, 0.0, 0.0, 0.0, 0.0, 0.0, 0.0, 0.0, 0.0, 0.0, 0.0, 0.0, 0.0])
me_plane.use_remesh_preserve_volume = False
me_plane.use_remesh_preserve_attributes = False
me_plane.use_mirror_vertex_groups = False
me_plane.update()

# ---- objects
ob_plane = bpy.data.objects.new('Plane', me_plane)

# ---- transforms, parenting, visibility, modifiers, constraints
ob_plane.location = (0.0, 0.0, 3.116)
ob_plane.rotation_euler = (1.571, -0.0, 1.571)
ob_plane.scale = (1.565, 3.161, 1.0)
ob_plane.lineart.crease_threshold = 0.0

# ---- collection membership
col_collection_1.objects.link(ob_plane)

# ---- scene / render settings (as saved in the file)
scene.frame_start = 1; scene.frame_end = 250; scene.frame_set(1)
scene.render.engine = 'BLENDER_EEVEE_NEXT'
scene.render.resolution_percentage = 50
scene.render.dither_intensity = 0.0
scene.cycles.use_denoising = False
scene.cycles.samples = 128
scene.cycles.sampling_pattern = 'TABULATED_SOBOL'
scene.cycles.use_adaptive_sampling = False
scene.cycles.use_light_tree = False
scene.cycles.blur_glossy = 0.0
scene.cycles.sample_clamp_indirect = 0.0
scene.view_settings.view_transform = 'Standard'
bpy.context.view_layer.update()

# ---- added for rendering (the .blend has no active camera and no usable light): camera, sun
cam_auto = bpy.data.cameras.new('AutoCamera')
cam_auto.lens = 50.0
cam_auto.sensor_width = 36.0
cam_auto.clip_end = 1000.0
ob_auto_camera = bpy.data.objects.new('AutoCamera', cam_auto)
scene.collection.objects.link(ob_auto_camera)
ob_auto_camera.location = (6.75973, -8.48783, 8.61475)
ob_auto_camera.rotation_euler = (1.09748, -7.21219e-08, 0.694738)
scene.camera = ob_auto_camera
light_auto_sun = bpy.data.lights.new('AutoSun', 'SUN')
light_auto_sun.energy = 3.0
light_auto_sun.angle = 0.0523599
ob_auto_sun = bpy.data.objects.new('AutoSun', light_auto_sun)
scene.collection.objects.link(ob_auto_sun)
ob_auto_sun.rotation_euler = (0.872665, 0.174533, 0.523599)
bpy.context.view_layer.update()
